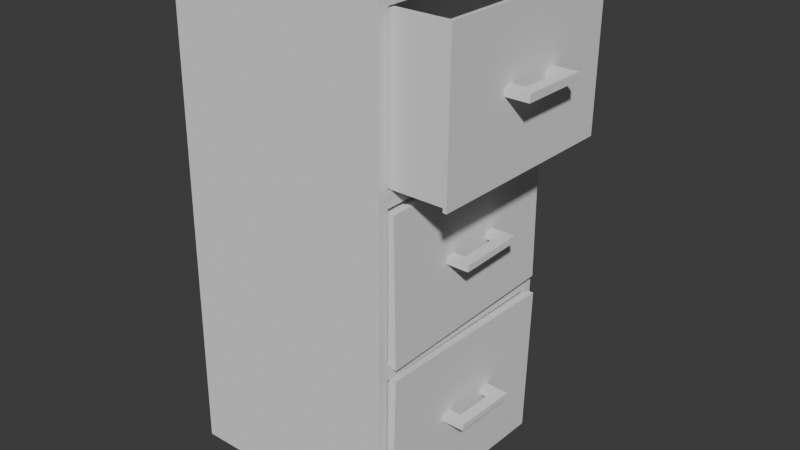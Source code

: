 # Source: FileCabinet.blend  (saved by Blender 4.0.36; exported with 4.5.12 LTS)
import bpy
from mathutils import Matrix  # noqa: F401  (used for matrix-valued properties, if any)

bpy.ops.wm.read_factory_settings(use_empty=True)
scene = bpy.context.scene
scene.name = 'Scene'

# ---- collections
col_collection = bpy.data.collections.new('Collection'); scene.collection.children.link(col_collection)

# ---- world
world_world = bpy.data.worlds.new('World'); scene.world = world_world
world_world.use_nodes = True; world_world.node_tree.nodes.clear()
_N = world_world.node_tree.nodes; _L = world_world.node_tree.links
n0 = _N.new('ShaderNodeOutputWorld'); n0.name = 'World Output'; n0.location = (300, 300)
n1 = _N.new('ShaderNodeBackground'); n1.name = 'Background'; n1.location = (10, 300)
n1.inputs[0].default_value = (0.05088, 0.05088, 0.05088, 1.0)
_L.new(n1.outputs[0], n0.inputs[0])
n0.is_active_output = True
world_world.color = (0.05088, 0.05088, 0.05088)
world_world.use_sun_shadow = False
world_world.sun_shadow_jitter_overblur = 0.0

# ---- meshes
me_cube_001 = bpy.data.meshes.new('Cube.001')
me_cube_001.from_pydata([(-1.943, -1.943, -0.2043), (-1.943, -1.943, 6.877), (-1.943, 1.943, -0.2043), (-1.943, 1.943, 6.877), (1.943, -1.943, -0.2043), (1.943, -1.943, 6.877), (1.943, 1.943, -0.2043), (1.943, 1.943, 6.877), (-1.943, -1.943, 2.209), (-1.943, 1.943, 2.209), (1.943, 1.943, 2.209), (1.943, -1.943, 2.209), (-1.943, -1.943, 4.543), (-1.943, 1.943, 4.543), (1.943, 1.943, 4.543), (1.943, -1.943, 4.543), (1.943, 1.773, 6.775), (1.943, -1.773, 6.775), (1.943, 1.773, 4.645), (1.943, -1.773, 4.645), (1.943, 1.771, 4.44), (1.943, 1.771, 2.312), (1.943, -1.771, 4.44), (1.943, -1.771, 2.312), (1.943, 1.772, 2.103), (1.943, 1.772, -0.09797), (1.943, -1.772, -0.09797), (1.943, -1.772, 2.103), (-1.545, 1.773, 6.775), (-1.545, -1.773, 6.775), (-1.545, 1.773, 4.645), (-1.545, -1.773, 4.645), (-1.545, 1.771, 4.44), (-1.545, 1.771, 2.312), (-1.545, -1.771, 4.44), (-1.545, -1.771, 2.312), (-1.545, 1.772, 2.103), (-1.545, 1.772, -0.09797), (-1.545, -1.772, -0.09797), (-1.545, -1.772, 2.103), (-1.545, 1.686, 2.049), (-1.545, 1.686, -0.04421), (-1.545, -1.686, -0.04421), (-1.545, -1.686, 2.049), (-1.545, 1.705, 4.4), (-1.545, 1.705, 2.352), (-1.545, -1.705, 4.4), (-1.545, -1.705, 2.352), (-1.545, 1.725, 6.746), (-1.545, -1.725, 6.746), (-1.545, 1.725, 4.674), (-1.545, -1.725, 4.674), (1.851, 1.714, 2.016), (1.851, 1.656, -0.07697), (1.851, -1.714, -0.01088), (1.851, -1.656, 2.082), (1.851, 1.675, 4.435), (1.851, 1.735, 2.387), (1.851, -1.735, 4.365), (1.851, -1.675, 2.317), (2.877, 1.725, 6.746), (2.877, -1.725, 6.746), (2.877, 1.725, 4.674), (2.877, -1.725, 4.674), (1.988, 1.714, 2.016), (1.988, 1.656, -0.07697), (1.988, -1.714, -0.01088), (1.988, -1.656, 2.082), (1.988, 1.818, 2.077), (1.988, 1.756, -0.1423), (1.988, -1.818, -0.07219), (1.988, -1.756, 2.147), (2.096, 1.818, 2.077), (2.096, 1.756, -0.1423), (2.096, -1.818, -0.07219), (2.096, -1.756, 2.147), (1.983, 1.675, 4.435), (1.983, 1.735, 2.387), (1.983, -1.735, 4.365), (1.983, -1.675, 2.317), (1.983, 1.732, 4.471), (1.983, 1.794, 2.353), (1.983, -1.794, 4.399), (1.983, -1.732, 2.281), (2.072, 1.732, 4.471), (2.072, 1.794, 2.353), (2.072, -1.794, 4.399), (2.072, -1.732, 2.281), (2.877, 1.779, 6.778), (2.877, -1.779, 6.778), (2.877, 1.779, 4.642), (2.877, -1.779, 4.642), (2.94, 1.779, 6.778), (2.94, -1.779, 6.778), (2.94, 1.779, 4.642), (2.94, -1.779, 4.642), (-1.416, 1.624, 6.746), (-1.416, -1.624, 6.746), (2.811, 1.624, 6.746), (2.811, -1.624, 6.746), (-1.416, 1.624, 4.8), (-1.416, -1.624, 4.8), (2.811, 1.624, 4.8), (2.811, -1.624, 4.8), (-1.943, -1.943, 5.71), (-1.943, 1.943, 5.71), (1.943, 1.943, 5.71), (1.943, -1.943, 5.71), (1.943, 1.773, 5.71), (1.943, -1.773, 5.71), (-1.545, 1.773, 5.71), (-1.545, -1.773, 5.71), (-1.545, 1.725, 5.71), (-1.545, -1.725, 5.71), (2.877, 1.725, 5.71), (2.877, -1.725, 5.71), (2.877, 1.779, 5.71), (2.877, -1.779, 5.71), (2.94, 1.779, 5.71), (2.94, -1.779, 5.71), (-1.943, 1.943, 3.376), (1.943, 1.943, 3.376), (1.943, -1.943, 3.376), (-1.943, -1.943, 3.376), (1.943, 1.771, 3.376), (1.943, -1.771, 3.376), (-1.545, 1.771, 3.376), (-1.545, -1.771, 3.376), (-1.545, 1.705, 3.376), (-1.545, -1.705, 3.376), (1.851, 1.705, 3.411), (1.851, -1.705, 3.341), (1.983, 1.705, 3.411), (1.983, -1.705, 3.341), (1.983, 1.763, 3.412), (1.983, -1.763, 3.34), (2.072, 1.763, 3.412), (2.072, -1.763, 3.34), (-1.943, 1.943, 1.002), (1.943, 1.943, 1.002), (1.943, -1.943, 1.002), (-1.943, -1.943, 1.002), (1.943, 1.772, 1.002), (1.943, -1.772, 1.002), (-1.545, 1.772, 1.002), (-1.545, -1.772, 1.002), (-1.545, 1.686, 1.002), (-1.545, -1.686, 1.002), (1.851, 1.685, 0.9693), (1.851, -1.685, 1.035), (1.988, 1.685, 0.9693), (1.988, -1.685, 1.035), (1.988, 1.787, 0.9673), (1.988, -1.787, 1.037), (2.096, 1.787, 0.9673), (2.096, -1.787, 1.037), (-1.943, -1.943, 5.828), (-1.943, 1.943, 5.828), (1.943, 1.943, 5.828), (1.943, -1.943, 5.828), (1.943, 1.773, 5.817), (1.943, -1.773, 5.817), (-1.545, 1.773, 5.817), (-1.545, -1.773, 5.817), (-1.545, 1.725, 5.815), (-1.545, -1.725, 5.815), (2.877, 1.725, 5.815), (2.877, -1.725, 5.815), (2.877, 1.779, 5.818), (2.877, -1.779, 5.818), (2.94, 1.779, 5.818), (2.94, -1.779, 5.818), (-1.943, -1.943, 3.476), (-1.943, 1.943, 3.476), (1.943, 1.943, 3.476), (1.943, -1.943, 3.476), (1.943, 1.771, 3.467), (1.943, -1.771, 3.467), (-1.545, 1.771, 3.467), (-1.545, -1.771, 3.467), (-1.545, 1.705, 3.464), (-1.545, -1.705, 3.464), (1.851, 1.702, 3.499), (1.851, -1.707, 3.429), (1.983, 1.702, 3.499), (1.983, -1.707, 3.429), (1.983, 1.76, 3.503), (1.983, -1.766, 3.431), (2.072, 1.76, 3.503), (2.072, -1.766, 3.431), (-1.943, -1.943, 1.097), (-1.943, 1.943, 1.097), (1.943, 1.943, 1.097), (1.943, -1.943, 1.097), (1.943, 1.772, 1.089), (1.943, -1.772, 1.089), (-1.545, 1.772, 1.089), (-1.545, -1.772, 1.089), (-1.545, 1.686, 1.085), (-1.545, -1.686, 1.085), (1.851, 1.687, 1.051), (1.851, -1.683, 1.118), (1.988, 1.687, 1.051), (1.988, -1.683, 1.118), (1.988, 1.79, 1.054), (1.988, -1.785, 1.125), (2.096, 1.79, 1.054), (2.096, -1.785, 1.125), (-1.943, 0.6478, -0.2043), (-1.943, -0.6478, -0.2043), (-1.943, -0.6478, 6.877), (-1.943, 0.6478, 6.877), (1.943, -0.6478, -0.2043), (1.943, 0.6478, -0.2043), (1.943, 0.6478, 6.877), (1.943, -0.6478, 6.877), (1.943, 0.6478, 2.209), (1.943, -0.6478, 2.209), (-1.943, -0.6478, 2.209), (-1.943, 0.6478, 2.209), (1.943, 0.6478, 4.543), (1.943, -0.6478, 4.543), (-1.943, -0.6478, 4.543), (-1.943, 0.6478, 4.543), (1.943, 0.591, 6.775), (1.943, -0.591, 6.775), (1.943, 0.591, 4.645), (1.943, -0.591, 4.645), (1.943, 0.5905, 2.312), (1.943, -0.5905, 2.312), (1.943, 0.5905, 4.44), (1.943, -0.5905, 4.44), (1.943, -0.5907, -0.09797), (1.943, 0.5907, -0.09797), (1.943, 0.5907, 2.103), (1.943, -0.5907, 2.103), (-1.545, 0.591, 6.775), (-1.545, -0.591, 6.775), (-1.545, 0.591, 4.645), (-1.545, -0.591, 4.645), (-1.545, 0.5905, 2.312), (-1.545, -0.5905, 2.312), (-1.545, 0.5905, 4.44), (-1.545, -0.5905, 4.44), (-1.545, -0.5907, -0.09797), (-1.545, 0.5907, -0.09797), (-1.545, 0.5907, 2.103), (-1.545, -0.5907, 2.103), (-1.545, -0.5619, -0.04421), (-1.545, 0.5619, -0.04421), (-1.545, 0.5619, 2.049), (-1.545, -0.5619, 2.049), (-1.545, 0.5685, 2.352), (-1.545, -0.5685, 2.352), (-1.545, 0.5685, 4.4), (-1.545, -0.5685, 4.4), (-1.545, 0.5749, 6.746), (-1.545, -0.5749, 6.746), (-1.545, 0.5749, 4.674), (-1.545, -0.5749, 4.674), (1.851, -0.5909, -0.03291), (1.851, 0.5325, -0.05494), (1.851, 0.5909, 2.038), (1.851, -0.5325, 2.06), (1.851, 0.5981, 2.364), (1.851, -0.5385, 2.341), (1.851, 0.5385, 4.411), (1.851, -0.5981, 4.388), (2.877, 0.5749, 6.746), (2.877, -0.5749, 6.746), (2.877, 0.5749, 4.674), (2.877, -0.5749, 4.674), (1.988, -0.5909, -0.03291), (1.988, 0.5325, -0.05494), (1.988, 0.5909, 2.038), (1.988, -0.5325, 2.06), (1.988, -0.6266, -0.09555), (1.988, 0.5647, -0.1189), (1.988, 0.6266, 2.1), (1.988, -0.5647, 2.124), (2.096, -0.6266, -0.09555), (2.096, 0.5647, -0.1189), (2.096, 0.6266, 2.1), (2.096, -0.5647, 2.124), (1.983, 0.5981, 2.364), (1.983, -0.5385, 2.341), (1.983, 0.5385, 4.411), (1.983, -0.5981, 4.388), (1.983, 0.6185, 2.329), (1.983, -0.5569, 2.305), (1.983, 0.5569, 4.447), (1.983, -0.6185, 4.423), (2.072, 0.6185, 2.329), (2.072, -0.5569, 2.305), (2.072, 0.5569, 4.447), (2.072, -0.6185, 4.423), (2.877, 0.5931, 6.778), (2.877, -0.5931, 6.778), (2.877, 0.5931, 4.642), (2.877, -0.5931, 4.642), (2.94, 0.5931, 6.778), (2.94, -0.5931, 6.778), (2.94, 0.5931, 4.642), (2.94, -0.5931, 4.642), (-1.416, 0.5414, 6.746), (-1.416, -0.5414, 6.746), (2.811, 0.5414, 6.746), (2.811, -0.5414, 6.746), (-1.416, 0.5414, 4.8), (-1.416, -0.5414, 4.8), (2.811, 0.5414, 4.8), (2.811, -0.5414, 4.8), (2.94, 0.5931, 5.71), (2.94, -0.5931, 5.71), (-1.943, -0.6478, 5.71), (-1.943, 0.6478, 5.71), (2.072, 0.5877, 3.388), (2.072, -0.5877, 3.364), (-1.943, -0.6478, 3.376), (-1.943, 0.6478, 3.376), (2.096, 0.5957, 0.9907), (2.096, -0.5957, 1.014), (-1.943, -0.6478, 1.002), (-1.943, 0.6478, 1.002), (2.94, 0.5931, 5.818), (2.94, -0.5931, 5.818), (-1.943, -0.6478, 5.828), (-1.943, 0.6478, 5.828), (2.072, 0.5851, 3.479), (2.072, -0.5903, 3.455), (-1.943, -0.6478, 3.476), (-1.943, 0.6478, 3.476), (2.096, 0.5981, 1.078), (2.096, -0.5933, 1.101), (-1.943, -0.6478, 1.097), (-1.943, 0.6478, 1.097), (-1.943, 0.2159, -0.2043), (-1.943, -0.2159, -0.2043), (-1.943, -0.2159, 6.877), (-1.943, 0.2159, 6.877), (1.943, -0.2159, -0.2043), (1.943, 0.2159, -0.2043), (1.943, 0.2159, 6.877), (1.943, -0.2159, 6.877), (1.943, 0.2159, 2.209), (1.943, -0.2159, 2.209), (-1.943, -0.2159, 2.209), (-1.943, 0.2159, 2.209), (1.943, 0.2159, 4.543), (1.943, -0.2159, 4.543), (-1.943, -0.2159, 4.543), (-1.943, 0.2159, 4.543), (1.943, 0.197, 6.775), (1.943, -0.197, 6.775), (1.943, 0.197, 4.645), (1.943, -0.197, 4.645), (1.943, 0.1968, 2.312), (1.943, -0.1968, 2.312), (1.943, 0.1968, 4.44), (1.943, -0.1968, 4.44), (1.943, -0.1969, -0.09797), (1.943, 0.1969, -0.09797), (1.943, 0.1969, 2.103), (1.943, -0.1969, 2.103), (-1.545, 0.197, 6.775), (-1.545, -0.197, 6.775), (-1.545, 0.197, 4.645), (-1.545, -0.197, 4.645), (-1.545, 0.1968, 2.312), (-1.545, -0.1968, 2.312), (-1.545, 0.1968, 4.44), (-1.545, -0.1968, 4.44), (-1.545, -0.1969, -0.09797), (-1.545, 0.1969, -0.09797), (-1.545, 0.1969, 2.103), (-1.545, -0.1969, 2.103), (-1.545, -0.1873, -0.04421), (-1.545, 0.1873, -0.04421), (-1.545, 0.1873, 2.049), (-1.545, -0.1873, 2.049), (-1.545, 0.1895, 2.352), (-1.545, -0.1895, 2.352), (-1.545, 0.1895, 4.4), (-1.545, -0.1895, 4.4), (-1.545, 0.1916, 6.746), (-1.545, -0.1916, 6.746), (-1.545, 0.1916, 4.674), (-1.545, -0.1916, 4.674), (1.851, -0.2164, -0.04026), (1.851, 0.1581, -0.0476), (1.851, 0.2164, 2.045), (1.851, -0.1581, 2.052), (1.851, 0.2192, 2.356), (1.851, -0.1597, 2.348), (1.851, 0.1597, 4.404), (1.851, -0.2192, 4.396), (2.877, 0.1916, 6.746), (2.877, -0.1916, 6.746), (2.877, 0.1916, 4.674), (2.877, -0.1916, 4.674), (1.988, -0.2164, -0.04026), (1.988, 0.1581, -0.0476), (1.988, 0.2164, 2.045), (1.988, -0.1581, 2.052), (1.988, -0.2295, -0.1033), (1.988, 0.1676, -0.1111), (1.988, 0.2295, 2.108), (1.988, -0.1676, 2.116), (2.096, -0.2295, -0.1033), (2.096, 0.1676, -0.1111), (2.096, 0.2295, 2.108), (2.096, -0.1676, 2.116), (1.983, 0.2192, 2.356), (1.983, -0.1597, 2.348), (1.983, 0.1597, 4.404), (1.983, -0.2192, 4.396), (1.983, 0.2267, 2.321), (1.983, -0.1651, 2.313), (1.983, 0.1651, 4.439), (1.983, -0.2267, 4.431), (2.072, 0.2267, 2.321), (2.072, -0.1651, 2.313), (2.072, 0.1651, 4.439), (2.072, -0.2267, 4.431), (2.877, 0.1977, 6.778), (2.877, -0.1977, 6.778), (2.877, 0.1977, 4.642), (2.877, -0.1977, 4.642), (2.94, 0.1977, 6.778), (2.94, -0.1977, 6.778), (2.94, 0.1977, 4.642), (2.94, -0.1977, 4.642), (-1.416, 0.1805, 6.746), (-1.416, -0.1805, 6.746), (2.811, 0.1805, 6.746), (2.811, -0.1805, 6.746), (-1.416, 0.1805, 4.8), (-1.416, -0.1805, 4.8), (2.811, 0.1805, 4.8), (2.811, -0.1805, 4.8), (2.94, 0.1977, 5.71), (2.94, -0.1977, 5.71), (-1.943, -0.2159, 5.71), (-1.943, 0.2159, 5.71), (2.072, 0.1959, 3.38), (2.072, -0.1959, 3.372), (-1.943, -0.2159, 3.376), (-1.943, 0.2159, 3.376), (2.096, 0.1986, 0.9985), (2.096, -0.1986, 1.006), (-1.943, -0.2159, 1.002), (-1.943, 0.2159, 1.002), (2.94, 0.1977, 5.818), (2.94, -0.1977, 5.818), (-1.943, -0.2159, 5.828), (-1.943, 0.2159, 5.828), (2.072, 0.1933, 3.471), (2.072, -0.1985, 3.463), (-1.943, -0.2159, 3.476), (-1.943, 0.2159, 3.476), (2.096, 0.201, 1.086), (2.096, -0.1961, 1.093), (-1.943, -0.2159, 1.097), (-1.943, 0.2159, 1.097), (-1.943, 0.4319, 6.877), (1.943, 0.4319, -0.2043), (-1.943, 0.4319, 2.209), (-1.943, 0.4319, 4.543), (1.943, 0.3938, -0.09797), (-1.545, 0.3938, -0.09797), (-1.545, 0.3746, -0.04421), (1.851, 0.3453, -0.05127), (1.988, 0.3453, -0.05127), (1.988, 0.3662, -0.115), (2.096, 0.3662, -0.115), (-1.943, 0.4319, 5.71), (-1.943, 0.4319, 3.376), (-1.943, 0.4319, 1.002), (-1.943, 0.4319, 5.828), (-1.943, 0.4319, 3.476), (-1.943, 0.4319, 1.097), (-1.943, 0.4319, -0.2043), (1.943, 0.4319, 6.877), (1.943, 0.4319, 2.209), (1.943, 0.4319, 4.543), (1.943, 0.394, 6.775), (1.943, 0.394, 4.645), (1.943, 0.3937, 2.312), (1.943, 0.3937, 4.44), (1.943, 0.3938, 2.103), (-1.545, 0.394, 6.775), (-1.545, 0.394, 4.645), (-1.545, 0.3937, 2.312), (-1.545, 0.3937, 4.44), (-1.545, 0.3938, 2.103), (-1.545, 0.3746, 2.049), (-1.545, 0.379, 2.352), (-1.545, 0.379, 4.4), (-1.545, 0.3833, 6.746), (-1.545, 0.3833, 4.674), (1.851, 0.4037, 2.041), (1.851, 0.4086, 2.36), (1.851, 0.3491, 4.407), (2.877, 0.3833, 6.746), (2.877, 0.3833, 4.674), (1.988, 0.4037, 2.041), (1.988, 0.4281, 2.104), (2.096, 0.4281, 2.104), (1.983, 0.4086, 2.36), (1.983, 0.3491, 4.407), (1.983, 0.4226, 2.325), (1.983, 0.361, 4.443), (2.072, 0.4226, 2.325), (2.072, 0.361, 4.443), (2.877, 0.3954, 6.778), (2.877, 0.3954, 4.642), (2.94, 0.3954, 6.778), (2.94, 0.3954, 4.642), (-1.416, 0.361, 6.746), (2.811, 0.361, 6.746), (-1.416, 0.361, 4.8), (2.811, 0.361, 4.8), (2.94, 0.3954, 5.71), (2.072, 0.3918, 3.384), (2.096, 0.3971, 0.9946), (2.94, 0.3954, 5.818), (2.072, 0.3892, 3.475), (2.096, 0.3996, 1.082), (-1.943, -0.4319, -0.2043), (1.943, -0.4319, 6.877), (1.943, -0.4319, 2.209), (1.943, -0.4319, 4.543), (1.943, -0.394, 6.775), (1.943, -0.394, 4.645), (1.943, -0.3937, 2.312), (1.943, -0.3937, 4.44), (1.943, -0.3938, 2.103), (-1.545, -0.394, 6.775), (-1.545, -0.394, 4.645), (-1.545, -0.3937, 2.312), (-1.545, -0.3937, 4.44), (-1.545, -0.3938, 2.103), (-1.545, -0.3746, 2.049), (-1.545, -0.379, 2.352), (-1.545, -0.379, 4.4), (-1.545, -0.3833, 6.746), (-1.545, -0.3833, 4.674), (1.851, -0.3453, 2.056), (1.851, -0.3491, 2.345), (1.851, -0.4086, 4.392), (2.877, -0.3833, 6.746), (2.877, -0.3833, 4.674), (1.988, -0.3453, 2.056), (1.988, -0.3662, 2.12), (2.096, -0.3662, 2.12), (1.983, -0.3491, 2.345), (1.983, -0.4086, 4.392), (1.983, -0.361, 2.309), (1.983, -0.4226, 4.427), (2.072, -0.361, 2.309), (2.072, -0.4226, 4.427), (2.877, -0.3954, 6.778), (2.877, -0.3954, 4.642), (2.94, -0.3954, 6.778), (2.94, -0.3954, 4.642), (-1.416, -0.361, 6.746), (2.811, -0.361, 6.746), (-1.416, -0.361, 4.8), (2.811, -0.361, 4.8), (2.94, -0.3954, 5.71), (2.072, -0.3918, 3.368), (2.096, -0.3971, 1.01), (2.94, -0.3954, 5.818), (2.072, -0.3944, 3.459), (2.096, -0.3947, 1.097), (-1.943, -0.4319, 6.877), (1.943, -0.4319, -0.2043), (-1.943, -0.4319, 2.209), (-1.943, -0.4319, 4.543), (1.943, -0.3938, -0.09797), (-1.545, -0.3938, -0.09797), (-1.545, -0.3746, -0.04421), (1.851, -0.4037, -0.03659), (1.988, -0.4037, -0.03659), (1.988, -0.4281, -0.09945), (2.096, -0.4281, -0.09945), (-1.943, -0.4319, 5.71), (-1.943, -0.4319, 3.376), (-1.943, -0.4319, 1.002), (-1.943, -0.4319, 5.828), (-1.943, -0.4319, 3.476), (-1.943, -0.4319, 1.097), (3.335, -0.3954, 5.71), (3.335, -0.5931, 5.71), (2.466, -0.3918, 3.368), (2.466, -0.5877, 3.364), (2.49, -0.3971, 1.01), (2.49, -0.5957, 1.014), (3.335, -0.3954, 5.818), (3.335, -0.5931, 5.818), (2.466, -0.3944, 3.459), (2.466, -0.5903, 3.455), (2.49, -0.3947, 1.097), (2.49, -0.5933, 1.101), (2.49, 0.5981, 1.078), (2.49, 0.5957, 0.9907), (2.466, 0.5851, 3.479), (2.466, 0.5877, 3.388), (3.335, 0.5931, 5.818), (3.335, 0.5931, 5.71), (3.335, 0.3954, 5.71), (2.466, 0.3918, 3.384), (2.49, 0.3971, 0.9946), (3.335, 0.3954, 5.818), (2.466, 0.3892, 3.475), (2.49, 0.3996, 1.082), (3.138, -0.5931, 5.71), (3.138, -0.5931, 5.818), (3.138, -0.3954, 5.818), (3.138, -0.3954, 5.71), (3.138, 0.5931, 5.71), (3.138, 0.3954, 5.71), (3.138, 0.3954, 5.818), (3.138, 0.5931, 5.818), (2.269, -0.3918, 3.368), (2.269, -0.5877, 3.364), (2.269, -0.5903, 3.455), (2.269, -0.3944, 3.459), (2.269, 0.3918, 3.384), (2.269, 0.3892, 3.475), (2.269, 0.5851, 3.479), (2.269, 0.5877, 3.388), (2.293, 0.3971, 0.9946), (2.293, 0.3996, 1.082), (2.293, 0.5957, 0.9907), (2.293, 0.5981, 1.078), (2.293, -0.5933, 1.101), (2.293, -0.3947, 1.097), (2.293, -0.3971, 1.01), (2.293, -0.5957, 1.014)], [], [(327, 211, 3, 157), (157, 3, 7, 158), (215, 5, 17, 225), (159, 5, 1, 156), (209, 212, 4, 0), (215, 210, 1, 5), (193, 11, 8, 190), (192, 10, 24, 194), (191, 9, 10, 192), (335, 219, 9, 191), (175, 15, 12, 172), (216, 10, 21, 228), (173, 13, 14, 174), (331, 223, 13, 173), (160, 16, 28, 162), (158, 7, 16, 160), (220, 14, 18, 226), (107, 15, 19, 109), (143, 26, 38, 145), (122, 11, 23, 125), (174, 14, 20, 176), (221, 15, 22, 231), (231, 22, 34, 243), (217, 11, 27, 235), (140, 4, 26, 143), (213, 6, 25, 233), (238, 30, 50, 258), (243, 34, 46, 255), (245, 37, 41, 249), (176, 20, 32, 178), (235, 27, 39, 247), (109, 19, 31, 111), (125, 23, 35, 127), (194, 24, 36, 196), (226, 18, 30, 238), (228, 21, 33, 240), (233, 25, 37, 245), (225, 17, 29, 237), (249, 41, 53, 261), (145, 38, 42, 147), (196, 36, 40, 198), (247, 39, 43, 251), (113, 51, 63, 115), (127, 35, 47, 129), (240, 33, 45, 252), (178, 32, 44, 180), (255, 46, 58, 267), (162, 28, 48, 164), (111, 31, 51, 113), (237, 29, 49, 257), (263, 55, 67, 275), (264, 57, 77, 284), (270, 62, 90, 298), (180, 44, 56, 182), (258, 50, 62, 270), (147, 42, 54, 149), (129, 47, 59, 131), (49, 61, 99, 97), (251, 43, 55, 263), (252, 45, 57, 264), (164, 48, 60, 166), (198, 40, 52, 200), (273, 65, 69, 277), (261, 53, 65, 273), (149, 54, 66, 151), (200, 52, 64, 202), (153, 70, 74, 155), (151, 66, 70, 153), (202, 64, 68, 204), (275, 67, 71, 279), (333, 283, 75, 207), (204, 68, 72, 206), (279, 71, 75, 283), (277, 69, 73, 281), (184, 76, 80, 186), (182, 56, 76, 184), (267, 58, 78, 287), (131, 59, 79, 133), (291, 82, 86, 295), (287, 78, 82, 291), (133, 79, 83, 135), (284, 77, 81, 288), (329, 295, 86, 189), (135, 83, 87, 137), (288, 81, 85, 292), (186, 80, 84, 188), (297, 89, 93, 301), (166, 60, 88, 168), (115, 63, 91, 117), (269, 61, 89, 297), (325, 301, 93, 171), (298, 90, 94, 302), (168, 88, 92, 170), (117, 91, 95, 119), (97, 99, 103, 101), (60, 48, 96, 98), (257, 49, 97, 305), (268, 60, 98, 306), (309, 101, 103, 311), (305, 97, 101, 309), (98, 96, 100, 102), (306, 98, 102, 310), (169, 117, 119, 171), (90, 116, 118, 94), (303, 313, 119, 95), (167, 115, 117, 169), (62, 114, 116, 90), (50, 112, 114, 62), (163, 111, 113, 165), (30, 110, 112, 50), (165, 113, 115, 167), (161, 109, 111, 163), (159, 107, 109, 161), (14, 106, 108, 18), (18, 108, 110, 30), (15, 107, 104, 12), (13, 105, 106, 14), (223, 315, 105, 13), (81, 134, 136, 85), (187, 135, 137, 189), (293, 317, 137, 87), (185, 133, 135, 187), (183, 131, 133, 185), (57, 130, 132, 77), (77, 132, 134, 81), (181, 129, 131, 183), (45, 128, 130, 57), (33, 126, 128, 45), (179, 127, 129, 181), (177, 125, 127, 179), (21, 124, 126, 33), (10, 121, 124, 21), (175, 122, 125, 177), (219, 319, 120, 9), (9, 120, 121, 10), (11, 122, 123, 8), (69, 152, 154, 73), (280, 321, 155, 74), (65, 150, 152, 69), (203, 151, 153, 205), (205, 153, 155, 207), (53, 148, 150, 65), (201, 149, 151, 203), (41, 146, 148, 53), (199, 147, 149, 201), (37, 144, 146, 41), (197, 145, 147, 199), (25, 142, 144, 37), (193, 140, 143, 195), (195, 143, 145, 197), (208, 323, 138, 2), (2, 138, 139, 6), (6, 139, 142, 25), (4, 140, 141, 0), (5, 159, 161, 17), (17, 161, 163, 29), (49, 165, 167, 61), (29, 163, 165, 49), (61, 167, 169, 89), (89, 169, 171, 93), (116, 168, 170, 118), (313, 325, 171, 119), (114, 166, 168, 116), (112, 164, 166, 114), (110, 162, 164, 112), (106, 158, 160, 108), (108, 160, 162, 110), (107, 159, 156, 104), (105, 157, 158, 106), (315, 327, 157, 105), (15, 175, 177, 22), (22, 177, 179, 34), (34, 179, 181, 46), (46, 181, 183, 58), (58, 183, 185, 78), (78, 185, 187, 82), (82, 187, 189, 86), (134, 186, 188, 136), (317, 329, 189, 137), (130, 182, 184, 132), (132, 184, 186, 134), (128, 180, 182, 130), (126, 178, 180, 128), (124, 176, 178, 126), (121, 174, 176, 124), (319, 331, 173, 120), (120, 173, 174, 121), (122, 175, 172, 123), (27, 195, 197, 39), (11, 193, 195, 27), (39, 197, 199, 43), (43, 199, 201, 55), (55, 201, 203, 67), (71, 205, 207, 75), (67, 203, 205, 71), (152, 204, 206, 154), (321, 333, 207, 155), (150, 202, 204, 152), (148, 200, 202, 150), (146, 198, 200, 148), (144, 196, 198, 146), (142, 194, 196, 144), (323, 335, 191, 138), (138, 191, 192, 139), (139, 192, 194, 142), (140, 193, 190, 141), (141, 190, 334, 322), (477, 480, 335, 323), (154, 206, 332, 320), (611, 614, 600, 594), (123, 172, 330, 318), (476, 479, 331, 319), (136, 188, 328, 316), (637, 636, 603, 602), (104, 156, 326, 314), (475, 478, 327, 315), (118, 170, 324, 312), (633, 632, 638, 637), (0, 141, 322, 209), (481, 477, 323, 208), (73, 154, 320, 281), (585, 571, 321, 280), (8, 123, 318, 218), (466, 476, 319, 219), (85, 136, 316, 292), (559, 570, 317, 293), (12, 104, 314, 222), (467, 475, 315, 223), (94, 118, 312, 302), (564, 569, 313, 303), (99, 307, 311, 103), (519, 306, 310, 521), (96, 304, 308, 100), (565, 305, 309, 567), (100, 308, 310, 102), (567, 309, 311, 568), (61, 269, 307, 99), (503, 268, 306, 519), (48, 256, 304, 96), (545, 257, 305, 565), (91, 299, 303, 95), (515, 298, 302, 517), (170, 92, 300, 324), (572, 563, 301, 325), (60, 268, 296, 88), (550, 269, 297, 561), (88, 296, 300, 92), (561, 297, 301, 563), (83, 289, 293, 87), (510, 288, 292, 512), (188, 84, 294, 328), (573, 560, 295, 329), (79, 285, 289, 83), (508, 284, 288, 510), (76, 286, 290, 80), (556, 287, 291, 558), (80, 290, 294, 84), (558, 291, 295, 560), (56, 266, 286, 76), (549, 267, 287, 556), (70, 276, 280, 74), (473, 277, 281, 474), (68, 278, 282, 72), (553, 279, 283, 554), (206, 72, 282, 332), (574, 554, 283, 333), (64, 274, 278, 68), (552, 275, 279, 553), (54, 260, 272, 66), (471, 261, 273, 472), (66, 272, 276, 70), (472, 273, 277, 473), (47, 253, 265, 59), (496, 252, 264, 501), (40, 250, 262, 52), (542, 251, 263, 547), (51, 259, 271, 63), (499, 258, 270, 504), (63, 271, 299, 91), (504, 270, 298, 515), (59, 265, 285, 79), (501, 264, 284, 508), (52, 262, 274, 64), (547, 263, 275, 552), (28, 236, 256, 48), (537, 237, 257, 545), (44, 254, 266, 56), (544, 255, 267, 549), (35, 241, 253, 47), (492, 240, 252, 496), (36, 246, 250, 40), (541, 247, 251, 542), (42, 248, 260, 54), (470, 249, 261, 471), (16, 224, 236, 28), (532, 225, 237, 537), (26, 232, 244, 38), (468, 233, 245, 469), (23, 229, 241, 35), (487, 228, 240, 492), (19, 227, 239, 31), (486, 226, 238, 491), (24, 234, 246, 36), (536, 235, 247, 541), (38, 244, 248, 42), (469, 245, 249, 470), (32, 242, 254, 44), (540, 243, 255, 544), (31, 239, 259, 51), (491, 238, 258, 499), (4, 212, 232, 26), (465, 213, 233, 468), (10, 216, 234, 24), (530, 217, 235, 536), (20, 230, 242, 32), (535, 231, 243, 540), (14, 220, 230, 20), (531, 221, 231, 535), (15, 221, 227, 19), (484, 220, 226, 486), (172, 12, 222, 330), (479, 467, 223, 331), (11, 217, 229, 23), (483, 216, 228, 487), (190, 8, 218, 334), (480, 466, 219, 335), (7, 3, 211, 214), (529, 575, 210, 215), (2, 6, 213, 208), (528, 576, 212, 209), (7, 214, 224, 16), (529, 215, 225, 532), (156, 1, 210, 326), (478, 464, 211, 327), (589, 575, 338, 454), (454, 338, 339, 455), (482, 342, 352, 485), (342, 343, 353, 352), (481, 465, 341, 336), (336, 341, 340, 337), (482, 464, 339, 342), (342, 339, 338, 343), (591, 577, 346, 462), (462, 346, 347, 463), (530, 345, 357, 534), (345, 344, 356, 357), (590, 578, 350, 458), (458, 350, 351, 459), (531, 349, 355, 533), (349, 348, 354, 355), (484, 348, 358, 488), (348, 349, 359, 358), (488, 358, 370, 493), (358, 359, 371, 370), (483, 344, 362, 489), (344, 345, 363, 362), (576, 340, 360, 579), (340, 341, 361, 360), (538, 367, 387, 546), (367, 366, 386, 387), (493, 370, 382, 497), (370, 371, 383, 382), (580, 372, 376, 581), (372, 373, 377, 376), (489, 362, 374, 494), (362, 363, 375, 374), (533, 355, 367, 538), (355, 354, 366, 367), (534, 357, 369, 539), (357, 356, 368, 369), (579, 360, 372, 580), (360, 361, 373, 372), (485, 352, 364, 490), (352, 353, 365, 364), (581, 376, 388, 582), (376, 377, 389, 388), (494, 374, 378, 495), (374, 375, 379, 378), (539, 369, 381, 543), (369, 368, 380, 381), (497, 382, 394, 502), (382, 383, 395, 394), (490, 364, 384, 498), (364, 365, 385, 384), (500, 390, 402, 505), (390, 391, 403, 402), (548, 393, 413, 555), (393, 392, 412, 413), (551, 399, 427, 562), (399, 398, 426, 427), (546, 387, 399, 551), (387, 386, 398, 399), (495, 378, 390, 500), (378, 379, 391, 390), (543, 381, 393, 548), (381, 380, 392, 393), (583, 400, 404, 584), (400, 401, 405, 404), (582, 388, 400, 583), (388, 389, 401, 400), (505, 402, 406, 506), (402, 403, 407, 406), (527, 507, 410, 460), (460, 410, 411, 461), (506, 406, 410, 507), (406, 407, 411, 410), (584, 404, 408, 585), (404, 405, 409, 408), (502, 394, 414, 509), (394, 395, 415, 414), (511, 418, 422, 513), (418, 419, 423, 422), (509, 414, 418, 511), (414, 415, 419, 418), (555, 413, 417, 557), (413, 412, 416, 417), (526, 513, 422, 456), (456, 422, 423, 457), (557, 417, 421, 559), (417, 416, 420, 421), (514, 424, 428, 516), (424, 425, 429, 428), (503, 396, 424, 514), (396, 397, 425, 424), (525, 516, 428, 452), (452, 428, 429, 453), (562, 427, 431, 564), (427, 426, 430, 431), (498, 384, 432, 518), (384, 385, 433, 432), (550, 397, 435, 566), (397, 396, 434, 435), (520, 436, 438, 521), (436, 437, 439, 438), (518, 432, 436, 520), (432, 433, 437, 436), (566, 435, 439, 568), (435, 434, 438, 439), (517, 522, 440, 430), (430, 440, 441, 431), (578, 586, 442, 350), (350, 442, 443, 351), (512, 523, 444, 420), (420, 444, 445, 421), (577, 587, 446, 346), (346, 446, 447, 347), (474, 524, 448, 409), (409, 448, 449, 408), (528, 588, 450, 337), (337, 450, 451, 336), (522, 525, 452, 440), (440, 452, 453, 441), (586, 589, 454, 442), (442, 454, 455, 443), (523, 526, 456, 444), (444, 456, 457, 445), (587, 590, 458, 446), (446, 458, 459, 447), (524, 527, 460, 448), (448, 460, 461, 449), (588, 591, 462, 450), (450, 462, 463, 451), (618, 617, 599, 598), (617, 616, 593, 599), (625, 624, 594, 595), (281, 320, 524, 474), (292, 316, 523, 512), (302, 312, 522, 517), (304, 518, 520, 308), (308, 520, 521, 310), (256, 498, 518, 304), (324, 300, 516, 525), (268, 503, 514, 296), (296, 514, 516, 300), (328, 294, 513, 526), (286, 509, 511, 290), (290, 511, 513, 294), (266, 502, 509, 286), (278, 506, 507, 282), (332, 282, 507, 527), (274, 505, 506, 278), (250, 495, 500, 262), (262, 500, 505, 274), (236, 490, 498, 256), (254, 497, 502, 266), (246, 494, 495, 250), (224, 485, 490, 236), (234, 489, 494, 246), (242, 493, 497, 254), (216, 483, 489, 234), (230, 488, 493, 242), (220, 484, 488, 230), (214, 211, 464, 482), (208, 213, 465, 481), (214, 482, 485, 224), (455, 339, 464, 478), (463, 347, 466, 480), (344, 483, 487, 356), (459, 351, 467, 479), (348, 484, 486, 354), (341, 465, 468, 361), (366, 491, 499, 386), (373, 469, 470, 377), (354, 486, 491, 366), (356, 487, 492, 368), (361, 468, 469, 373), (377, 470, 471, 389), (368, 492, 496, 380), (392, 501, 508, 412), (398, 504, 515, 426), (386, 499, 504, 398), (380, 496, 501, 392), (401, 472, 473, 405), (389, 471, 472, 401), (405, 473, 474, 409), (412, 508, 510, 416), (416, 510, 512, 420), (426, 515, 517, 430), (396, 503, 519, 434), (434, 519, 521, 438), (351, 443, 475, 467), (347, 447, 476, 466), (336, 451, 477, 481), (443, 455, 478, 475), (447, 459, 479, 476), (451, 463, 480, 477), (322, 334, 591, 588), (318, 330, 590, 587), (314, 326, 589, 586), (209, 322, 588, 528), (218, 318, 587, 577), (222, 314, 586, 578), (307, 566, 568, 311), (269, 550, 566, 307), (299, 562, 564, 303), (289, 557, 559, 293), (285, 555, 557, 289), (276, 584, 585, 280), (260, 582, 583, 272), (272, 583, 584, 276), (253, 543, 548, 265), (259, 546, 551, 271), (271, 551, 562, 299), (265, 548, 555, 285), (241, 539, 543, 253), (248, 581, 582, 260), (232, 579, 580, 244), (229, 534, 539, 241), (227, 533, 538, 239), (244, 580, 581, 248), (239, 538, 546, 259), (212, 576, 579, 232), (221, 531, 533, 227), (330, 222, 578, 590), (217, 530, 534, 229), (334, 218, 577, 591), (326, 210, 575, 589), (343, 529, 532, 353), (337, 340, 576, 528), (343, 338, 575, 529), (349, 531, 535, 359), (359, 535, 540, 371), (345, 530, 536, 363), (371, 540, 544, 383), (363, 536, 541, 375), (353, 532, 537, 365), (375, 541, 542, 379), (383, 544, 549, 395), (365, 537, 545, 385), (391, 547, 552, 403), (379, 542, 547, 391), (403, 552, 553, 407), (461, 411, 554, 574), (407, 553, 554, 411), (395, 549, 556, 415), (419, 558, 560, 423), (415, 556, 558, 419), (457, 423, 560, 573), (425, 561, 563, 429), (397, 550, 561, 425), (453, 429, 563, 572), (385, 545, 565, 433), (437, 567, 568, 439), (433, 565, 567, 437), (431, 441, 569, 564), (421, 445, 570, 559), (408, 449, 571, 585), (441, 453, 572, 569), (445, 457, 573, 570), (449, 461, 574, 571), (596, 602, 603, 597), (594, 600, 601, 595), (592, 598, 599, 593), (605, 604, 615, 612), (607, 606, 614, 611), (609, 608, 613, 610), (621, 620, 609, 610), (613, 622, 618, 598), (631, 630, 606, 607), (628, 631, 607, 611), (616, 619, 592, 593), (626, 625, 595, 601), (639, 638, 596, 597), (632, 634, 605, 612), (627, 626, 601, 600), (619, 618, 598, 592), (623, 622, 613, 608), (624, 627, 600, 594), (630, 629, 614, 606), (634, 635, 604, 605), (638, 637, 602, 596), (620, 623, 608, 609), (635, 633, 615, 604), (636, 639, 597, 603), (569, 572, 618, 619), (313, 569, 619, 616), (325, 313, 616, 617), (572, 325, 617, 618), (312, 324, 623, 620), (324, 525, 622, 623), (525, 522, 621, 622), (522, 312, 620, 621), (570, 573, 627, 624), (573, 329, 626, 627), (329, 317, 625, 626), (317, 570, 624, 625), (328, 526, 629, 630), (523, 316, 631, 628), (316, 328, 630, 631), (526, 523, 628, 629), (332, 527, 633, 635), (320, 332, 635, 634), (524, 320, 634, 632), (527, 524, 632, 633), (333, 321, 639, 636), (571, 574, 637, 638), (321, 571, 638, 639), (574, 333, 636, 637), (615, 633, 637, 602), (612, 615, 602, 596), (632, 612, 596, 638), (629, 628, 624, 627), (628, 611, 594, 624), (614, 629, 627, 600), (621, 610, 592, 619), (610, 613, 598, 592), (622, 621, 619, 618)])
_uv = me_cube_001.uv_layers.new(name='UVMap')
_uv.uv.foreach_set('vector', [0.588, 0.1667, 0.625, 0.1667, 0.625, 0.25, 0.588, 0.25, 0.588, 0.25, 0.625, 0.25, 0.625, 0.5, 0.588, 0.5, 0.625, 0.6667, 0.625, 0.75, 0.625, 0.75, 0.625, 0.6667, 0.588, 0.75, 0.625, 0.75, 0.625, 1.0, 0.588, 1.0, 0.125, 0.6667, 0.375, 0.6667, 0.375, 0.75, 0.125, 0.75, 0.625, 0.6667, 0.875, 0.6667, 0.875, 0.75, 0.625, 0.75, 0.4209, 0.75, 0.4602, 0.75, 0.4602, 1.0, 0.4209, 1.0, 0.4209, 0.5, 0.4602, 0.5, 0.4602, 0.5, 0.4209, 0.5, 0.4209, 0.25, 0.4602, 0.25, 0.4602, 0.5, 0.4209, 0.5, 0.4209, 0.1667, 0.4602, 0.1667, 0.4602, 0.25, 0.4209, 0.25, 0.5049, 0.75, 0.5426, 0.75, 0.5426, 1.0, 0.5049, 1.0, 0.4602, 0.5833, 0.4602, 0.5, 0.4602, 0.5, 0.4602, 0.5833, 0.5049, 0.25, 0.5426, 0.25, 0.5426, 0.5, 0.5049, 0.5, 0.5049, 0.1667, 0.5426, 0.1667, 0.5426, 0.25, 0.5049, 0.25, 0.588, 0.5, 0.625, 0.5, 0.625, 0.5, 0.588, 0.5, 0.588, 0.5, 0.625, 0.5, 0.625, 0.5, 0.588, 0.5, 0.5426, 0.5833, 0.5426, 0.5, 0.5426, 0.5, 0.5426, 0.5833, 0.5838, 0.75, 0.5426, 0.75, 0.5426, 0.75, 0.5838, 0.75, 0.4176, 0.75, 0.375, 0.75, 0.375, 0.75, 0.4176, 0.75, 0.5014, 0.75, 0.4602, 0.75, 0.4602, 0.75, 0.5014, 0.75, 0.5049, 0.5, 0.5426, 0.5, 0.5426, 0.5, 0.5049, 0.5, 0.5426, 0.6667, 0.5426, 0.75, 0.5426, 0.75, 0.5426, 0.6667, 0.5426, 0.6667, 0.5426, 0.75, 0.5426, 0.75, 0.5426, 0.6667, 0.4602, 0.6667, 0.4602, 0.75, 0.4602, 0.75, 0.4602, 0.6667, 0.4176, 0.75, 0.375, 0.75, 0.375, 0.75, 0.4176, 0.75, 0.375, 0.5833, 0.375, 0.5, 0.375, 0.5, 0.375, 0.5833, 0.5426, 0.5833, 0.5426, 0.5, 0.5426, 0.5, 0.5426, 0.5833, 0.5426, 0.6667, 0.5426, 0.75, 0.5426, 0.75, 0.5426, 0.6667, 0.375, 0.5833, 0.375, 0.5, 0.375, 0.5, 0.375, 0.5833, 0.5049, 0.5, 0.5426, 0.5, 0.5426, 0.5, 0.5049, 0.5, 0.4602, 0.6667, 0.4602, 0.75, 0.4602, 0.75, 0.4602, 0.6667, 0.5838, 0.75, 0.5426, 0.75, 0.5426, 0.75, 0.5838, 0.75, 0.5014, 0.75, 0.4602, 0.75, 0.4602, 0.75, 0.5014, 0.75, 0.4209, 0.5, 0.4602, 0.5, 0.4602, 0.5, 0.4209, 0.5, 0.5426, 0.5833, 0.5426, 0.5, 0.5426, 0.5, 0.5426, 0.5833, 0.4602, 0.5833, 0.4602, 0.5, 0.4602, 0.5, 0.4602, 0.5833, 0.375, 0.5833, 0.375, 0.5, 0.375, 0.5, 0.375, 0.5833, 0.625, 0.6667, 0.625, 0.75, 0.625, 0.75, 0.625, 0.6667, 0.375, 0.5833, 0.375, 0.5, 0.375, 0.5, 0.375, 0.5833, 0.4176, 0.75, 0.375, 0.75, 0.375, 0.75, 0.4176, 0.75, 0.4209, 0.5, 0.4602, 0.5, 0.4602, 0.5, 0.4209, 0.5, 0.4602, 0.6667, 0.4602, 0.75, 0.4602, 0.75, 0.4602, 0.6667, 0.5838, 0.75, 0.5426, 0.75, 0.5426, 0.75, 0.5838, 0.75, 0.5014, 0.75, 0.4602, 0.75, 0.4602, 0.75, 0.5014, 0.75, 0.4602, 0.5833, 0.4602, 0.5, 0.4602, 0.5, 0.4602, 0.5833, 0.5049, 0.5, 0.5426, 0.5, 0.5426, 0.5, 0.5049, 0.5, 0.5426, 0.6667, 0.5426, 0.75, 0.5426, 0.75, 0.5426, 0.6667, 0.588, 0.5, 0.625, 0.5, 0.625, 0.5, 0.588, 0.5, 0.5838, 0.75, 0.5426, 0.75, 0.5426, 0.75, 0.5838, 0.75, 0.625, 0.6667, 0.625, 0.75, 0.625, 0.75, 0.625, 0.6667, 0.4602, 0.6667, 0.4602, 0.75, 0.4602, 0.75, 0.4602, 0.6667, 0.4602, 0.5833, 0.4602, 0.5, 0.4602, 0.5, 0.4602, 0.5833, 0.5426, 0.5833, 0.5426, 0.5, 0.5426, 0.5, 0.5426, 0.5833, 0.5049, 0.5, 0.5426, 0.5, 0.5426, 0.5, 0.5049, 0.5, 0.5426, 0.5833, 0.5426, 0.5, 0.5426, 0.5, 0.5426, 0.5833, 0.4176, 0.75, 0.375, 0.75, 0.375, 0.75, 0.4176, 0.75, 0.5014, 0.75, 0.4602, 0.75, 0.4602, 0.75, 0.5014, 0.75, 0.625, 0.75, 0.625, 0.75, 0.625, 0.75, 0.625, 0.75, 0.4602, 0.6667, 0.4602, 0.75, 0.4602, 0.75, 0.4602, 0.6667, 0.4602, 0.5833, 0.4602, 0.5, 0.4602, 0.5, 0.4602, 0.5833, 0.588, 0.5, 0.625, 0.5, 0.625, 0.5, 0.588, 0.5, 0.4209, 0.5, 0.4602, 0.5, 0.4602, 0.5, 0.4209, 0.5, 0.375, 0.5833, 0.375, 0.5, 0.375, 0.5, 0.375, 0.5833, 0.375, 0.5833, 0.375, 0.5, 0.375, 0.5, 0.375, 0.5833, 0.4176, 0.75, 0.375, 0.75, 0.375, 0.75, 0.4176, 0.75, 0.4209, 0.5, 0.4602, 0.5, 0.4602, 0.5, 0.4209, 0.5, 0.4176, 0.75, 0.375, 0.75, 0.375, 0.75, 0.4176, 0.75, 0.4176, 0.75, 0.375, 0.75, 0.375, 0.75, 0.4176, 0.75, 0.4209, 0.5, 0.4602, 0.5, 0.4602, 0.5, 0.4209, 0.5, 0.4602, 0.6667, 0.4602, 0.75, 0.4602, 0.75, 0.4602, 0.6667, 0.4209, 0.6667, 0.4602, 0.6667, 0.4602, 0.75, 0.4209, 0.75, 0.4209, 0.5, 0.4602, 0.5, 0.4602, 0.5, 0.4209, 0.5, 0.4602, 0.6667, 0.4602, 0.75, 0.4602, 0.75, 0.4602, 0.6667, 0.375, 0.5833, 0.375, 0.5, 0.375, 0.5, 0.375, 0.5833, 0.5049, 0.5, 0.5426, 0.5, 0.5426, 0.5, 0.5049, 0.5, 0.5049, 0.5, 0.5426, 0.5, 0.5426, 0.5, 0.5049, 0.5, 0.5426, 0.6667, 0.5426, 0.75, 0.5426, 0.75, 0.5426, 0.6667, 0.5014, 0.75, 0.4602, 0.75, 0.4602, 0.75, 0.5014, 0.75, 0.5426, 0.6667, 0.5426, 0.75, 0.5426, 0.75, 0.5426, 0.6667, 0.5426, 0.6667, 0.5426, 0.75, 0.5426, 0.75, 0.5426, 0.6667, 0.5014, 0.75, 0.4602, 0.75, 0.4602, 0.75, 0.5014, 0.75, 0.4602, 0.5833, 0.4602, 0.5, 0.4602, 0.5, 0.4602, 0.5833, 0.5049, 0.6667, 0.5426, 0.6667, 0.5426, 0.75, 0.5049, 0.75, 0.5014, 0.75, 0.4602, 0.75, 0.4602, 0.75, 0.5014, 0.75, 0.4602, 0.5833, 0.4602, 0.5, 0.4602, 0.5, 0.4602, 0.5833, 0.5049, 0.5, 0.5426, 0.5, 0.5426, 0.5, 0.5049, 0.5, 0.625, 0.6667, 0.625, 0.75, 0.625, 0.75, 0.625, 0.6667, 0.588, 0.5, 0.625, 0.5, 0.625, 0.5, 0.588, 0.5, 0.5838, 0.75, 0.5426, 0.75, 0.5426, 0.75, 0.5838, 0.75, 0.625, 0.6667, 0.625, 0.75, 0.625, 0.75, 0.625, 0.6667, 0.588, 0.6667, 0.625, 0.6667, 0.625, 0.75, 0.588, 0.75, 0.5426, 0.5833, 0.5426, 0.5, 0.5426, 0.5, 0.5426, 0.5833, 0.588, 0.5, 0.625, 0.5, 0.625, 0.5, 0.588, 0.5, 0.5838, 0.75, 0.5426, 0.75, 0.5426, 0.75, 0.5838, 0.75, 0.625, 0.75, 0.625, 0.75, 0.625, 0.75, 0.625, 0.75, 0.625, 0.5, 0.625, 0.5, 0.625, 0.5, 0.625, 0.5, 0.625, 0.6667, 0.625, 0.75, 0.625, 0.75, 0.625, 0.6667, 0.625, 0.5833, 0.625, 0.5, 0.625, 0.5, 0.625, 0.5833, 0.625, 0.6667, 0.625, 0.75, 0.625, 0.75, 0.625, 0.6667, 0.625, 0.6667, 0.625, 0.75, 0.625, 0.75, 0.625, 0.6667, 0.625, 0.5, 0.625, 0.5, 0.625, 0.5, 0.625, 0.5, 0.625, 0.5833, 0.625, 0.5, 0.625, 0.5, 0.625, 0.5833, 0.588, 0.75, 0.5838, 0.75, 0.5838, 0.75, 0.588, 0.75, 0.5426, 0.5, 0.5838, 0.5, 0.5838, 0.5, 0.5426, 0.5, 0.5426, 0.6667, 0.5838, 0.6667, 0.5838, 0.75, 0.5426, 0.75, 0.588, 0.75, 0.5838, 0.75, 0.5838, 0.75, 0.588, 0.75, 0.5426, 0.5, 0.5838, 0.5, 0.5838, 0.5, 0.5426, 0.5, 0.5426, 0.5, 0.5838, 0.5, 0.5838, 0.5, 0.5426, 0.5, 0.588, 0.75, 0.5838, 0.75, 0.5838, 0.75, 0.588, 0.75, 0.5426, 0.5, 0.5838, 0.5, 0.5838, 0.5, 0.5426, 0.5, 0.588, 0.75, 0.5838, 0.75, 0.5838, 0.75, 0.588, 0.75, 0.588, 0.75, 0.5838, 0.75, 0.5838, 0.75, 0.588, 0.75, 0.588, 0.75, 0.5838, 0.75, 0.5838, 0.75, 0.588, 0.75, 0.5426, 0.5, 0.5838, 0.5, 0.5838, 0.5, 0.5426, 0.5, 0.5426, 0.5, 0.5838, 0.5, 0.5838, 0.5, 0.5426, 0.5, 0.5426, 0.75, 0.5838, 0.75, 0.5838, 1.0, 0.5426, 1.0, 0.5426, 0.25, 0.5838, 0.25, 0.5838, 0.5, 0.5426, 0.5, 0.5426, 0.1667, 0.5838, 0.1667, 0.5838, 0.25, 0.5426, 0.25, 0.4602, 0.5, 0.5014, 0.5, 0.5014, 0.5, 0.4602, 0.5, 0.5049, 0.75, 0.5014, 0.75, 0.5014, 0.75, 0.5049, 0.75, 0.4602, 0.6667, 0.5014, 0.6667, 0.5014, 0.75, 0.4602, 0.75, 0.5049, 0.75, 0.5014, 0.75, 0.5014, 0.75, 0.5049, 0.75, 0.5049, 0.75, 0.5014, 0.75, 0.5014, 0.75, 0.5049, 0.75, 0.4602, 0.5, 0.5014, 0.5, 0.5014, 0.5, 0.4602, 0.5, 0.4602, 0.5, 0.5014, 0.5, 0.5014, 0.5, 0.4602, 0.5, 0.5049, 0.75, 0.5014, 0.75, 0.5014, 0.75, 0.5049, 0.75, 0.4602, 0.5, 0.5014, 0.5, 0.5014, 0.5, 0.4602, 0.5, 0.4602, 0.5, 0.5014, 0.5, 0.5014, 0.5, 0.4602, 0.5, 0.5049, 0.75, 0.5014, 0.75, 0.5014, 0.75, 0.5049, 0.75, 0.5049, 0.75, 0.5014, 0.75, 0.5014, 0.75, 0.5049, 0.75, 0.4602, 0.5, 0.5014, 0.5, 0.5014, 0.5, 0.4602, 0.5, 0.4602, 0.5, 0.5014, 0.5, 0.5014, 0.5, 0.4602, 0.5, 0.5049, 0.75, 0.5014, 0.75, 0.5014, 0.75, 0.5049, 0.75, 0.4602, 0.1667, 0.5014, 0.1667, 0.5014, 0.25, 0.4602, 0.25, 0.4602, 0.25, 0.5014, 0.25, 0.5014, 0.5, 0.4602, 0.5, 0.4602, 0.75, 0.5014, 0.75, 0.5014, 1.0, 0.4602, 1.0, 0.375, 0.5, 0.4176, 0.5, 0.4176, 0.5, 0.375, 0.5, 0.375, 0.6667, 0.4176, 0.6667, 0.4176, 0.75, 0.375, 0.75, 0.375, 0.5, 0.4176, 0.5, 0.4176, 0.5, 0.375, 0.5, 0.4209, 0.75, 0.4176, 0.75, 0.4176, 0.75, 0.4209, 0.75, 0.4209, 0.75, 0.4176, 0.75, 0.4176, 0.75, 0.4209, 0.75, 0.375, 0.5, 0.4176, 0.5, 0.4176, 0.5, 0.375, 0.5, 0.4209, 0.75, 0.4176, 0.75, 0.4176, 0.75, 0.4209, 0.75, 0.375, 0.5, 0.4176, 0.5, 0.4176, 0.5, 0.375, 0.5, 0.4209, 0.75, 0.4176, 0.75, 0.4176, 0.75, 0.4209, 0.75, 0.375, 0.5, 0.4176, 0.5, 0.4176, 0.5, 0.375, 0.5, 0.4209, 0.75, 0.4176, 0.75, 0.4176, 0.75, 0.4209, 0.75, 0.375, 0.5, 0.4176, 0.5, 0.4176, 0.5, 0.375, 0.5, 0.4209, 0.75, 0.4176, 0.75, 0.4176, 0.75, 0.4209, 0.75, 0.4209, 0.75, 0.4176, 0.75, 0.4176, 0.75, 0.4209, 0.75, 0.375, 0.1667, 0.4176, 0.1667, 0.4176, 0.25, 0.375, 0.25, 0.375, 0.25, 0.4176, 0.25, 0.4176, 0.5, 0.375, 0.5, 0.375, 0.5, 0.4176, 0.5, 0.4176, 0.5, 0.375, 0.5, 0.375, 0.75, 0.4176, 0.75, 0.4176, 1.0, 0.375, 1.0, 0.625, 0.75, 0.588, 0.75, 0.588, 0.75, 0.625, 0.75, 0.625, 0.75, 0.588, 0.75, 0.588, 0.75, 0.625, 0.75, 0.625, 0.75, 0.588, 0.75, 0.588, 0.75, 0.625, 0.75, 0.625, 0.75, 0.588, 0.75, 0.588, 0.75, 0.625, 0.75, 0.625, 0.75, 0.588, 0.75, 0.588, 0.75, 0.625, 0.75, 0.625, 0.75, 0.588, 0.75, 0.588, 0.75, 0.625, 0.75, 0.5838, 0.5, 0.588, 0.5, 0.588, 0.5, 0.5838, 0.5, 0.5838, 0.6667, 0.588, 0.6667, 0.588, 0.75, 0.5838, 0.75, 0.5838, 0.5, 0.588, 0.5, 0.588, 0.5, 0.5838, 0.5, 0.5838, 0.5, 0.588, 0.5, 0.588, 0.5, 0.5838, 0.5, 0.5838, 0.5, 0.588, 0.5, 0.588, 0.5, 0.5838, 0.5, 0.5838, 0.5, 0.588, 0.5, 0.588, 0.5, 0.5838, 0.5, 0.5838, 0.5, 0.588, 0.5, 0.588, 0.5, 0.5838, 0.5, 0.5838, 0.75, 0.588, 0.75, 0.588, 1.0, 0.5838, 1.0, 0.5838, 0.25, 0.588, 0.25, 0.588, 0.5, 0.5838, 0.5, 0.5838, 0.1667, 0.588, 0.1667, 0.588, 0.25, 0.5838, 0.25, 0.5426, 0.75, 0.5049, 0.75, 0.5049, 0.75, 0.5426, 0.75, 0.5426, 0.75, 0.5049, 0.75, 0.5049, 0.75, 0.5426, 0.75, 0.5426, 0.75, 0.5049, 0.75, 0.5049, 0.75, 0.5426, 0.75, 0.5426, 0.75, 0.5049, 0.75, 0.5049, 0.75, 0.5426, 0.75, 0.5426, 0.75, 0.5049, 0.75, 0.5049, 0.75, 0.5426, 0.75, 0.5426, 0.75, 0.5049, 0.75, 0.5049, 0.75, 0.5426, 0.75, 0.5426, 0.75, 0.5049, 0.75, 0.5049, 0.75, 0.5426, 0.75, 0.5014, 0.5, 0.5049, 0.5, 0.5049, 0.5, 0.5014, 0.5, 0.5014, 0.6667, 0.5049, 0.6667, 0.5049, 0.75, 0.5014, 0.75, 0.5014, 0.5, 0.5049, 0.5, 0.5049, 0.5, 0.5014, 0.5, 0.5014, 0.5, 0.5049, 0.5, 0.5049, 0.5, 0.5014, 0.5, 0.5014, 0.5, 0.5049, 0.5, 0.5049, 0.5, 0.5014, 0.5, 0.5014, 0.5, 0.5049, 0.5, 0.5049, 0.5, 0.5014, 0.5, 0.5014, 0.5, 0.5049, 0.5, 0.5049, 0.5, 0.5014, 0.5, 0.5014, 0.5, 0.5049, 0.5, 0.5049, 0.5, 0.5014, 0.5, 0.5014, 0.1667, 0.5049, 0.1667, 0.5049, 0.25, 0.5014, 0.25, 0.5014, 0.25, 0.5049, 0.25, 0.5049, 0.5, 0.5014, 0.5, 0.5014, 0.75, 0.5049, 0.75, 0.5049, 1.0, 0.5014, 1.0, 0.4602, 0.75, 0.4209, 0.75, 0.4209, 0.75, 0.4602, 0.75, 0.4602, 0.75, 0.4209, 0.75, 0.4209, 0.75, 0.4602, 0.75, 0.4602, 0.75, 0.4209, 0.75, 0.4209, 0.75, 0.4602, 0.75, 0.4602, 0.75, 0.4209, 0.75, 0.4209, 0.75, 0.4602, 0.75, 0.4602, 0.75, 0.4209, 0.75, 0.4209, 0.75, 0.4602, 0.75, 0.4602, 0.75, 0.4209, 0.75, 0.4209, 0.75, 0.4602, 0.75, 0.4602, 0.75, 0.4209, 0.75, 0.4209, 0.75, 0.4602, 0.75, 0.4176, 0.5, 0.4209, 0.5, 0.4209, 0.5, 0.4176, 0.5, 0.4176, 0.6667, 0.4209, 0.6667, 0.4209, 0.75, 0.4176, 0.75, 0.4176, 0.5, 0.4209, 0.5, 0.4209, 0.5, 0.4176, 0.5, 0.4176, 0.5, 0.4209, 0.5, 0.4209, 0.5, 0.4176, 0.5, 0.4176, 0.5, 0.4209, 0.5, 0.4209, 0.5, 0.4176, 0.5, 0.4176, 0.5, 0.4209, 0.5, 0.4209, 0.5, 0.4176, 0.5, 0.4176, 0.5, 0.4209, 0.5, 0.4209, 0.5, 0.4176, 0.5, 0.4176, 0.1667, 0.4209, 0.1667, 0.4209, 0.25, 0.4176, 0.25, 0.4176, 0.25, 0.4209, 0.25, 0.4209, 0.5, 0.4176, 0.5, 0.4176, 0.5, 0.4209, 0.5, 0.4209, 0.5, 0.4176, 0.5, 0.4176, 0.75, 0.4209, 0.75, 0.4209, 1.0, 0.4176, 1.0, 0.4176, 0.0, 0.4209, 0.0, 0.4209, 0.08333, 0.4176, 0.08333, 0.4176, 0.1528, 0.4209, 0.1528, 0.4209, 0.1667, 0.4176, 0.1667, 0.4176, 0.5, 0.4209, 0.5, 0.4209, 0.5833, 0.4176, 0.5833, 0.5014, 0.5972, 0.5049, 0.5972, 0.5049, 0.5972, 0.5014, 0.5972, 0.5014, 0.0, 0.5049, 0.0, 0.5049, 0.08333, 0.5014, 0.08333, 0.5014, 0.1528, 0.5049, 0.1528, 0.5049, 0.1667, 0.5014, 0.1667, 0.5014, 0.5, 0.5049, 0.5, 0.5049, 0.5833, 0.5014, 0.5833, 0.4209, 0.6528, 0.4209, 0.6667, 0.4209, 0.6667, 0.4209, 0.6528, 0.5838, 0.0, 0.588, 0.0, 0.588, 0.08333, 0.5838, 0.08333, 0.5838, 0.1528, 0.588, 0.1528, 0.588, 0.1667, 0.5838, 0.1667, 0.5838, 0.5, 0.588, 0.5, 0.588, 0.5833, 0.5838, 0.5833, 0.4209, 0.5972, 0.4176, 0.5972, 0.4176, 0.5972, 0.4209, 0.5972, 0.375, 0.0, 0.4176, 0.0, 0.4176, 0.08333, 0.375, 0.08333, 0.375, 0.1528, 0.4176, 0.1528, 0.4176, 0.1667, 0.375, 0.1667, 0.375, 0.5, 0.4176, 0.5, 0.4176, 0.5833, 0.375, 0.5833, 0.375, 0.6528, 0.4176, 0.6528, 0.4176, 0.6667, 0.375, 0.6667, 0.4602, 0.0, 0.5014, 0.0, 0.5014, 0.08333, 0.4602, 0.08333, 0.4602, 0.1528, 0.5014, 0.1528, 0.5014, 0.1667, 0.4602, 0.1667, 0.4602, 0.5, 0.5014, 0.5, 0.5014, 0.5833, 0.4602, 0.5833, 0.4602, 0.6528, 0.5014, 0.6528, 0.5014, 0.6667, 0.4602, 0.6667, 0.5426, 0.0, 0.5838, 0.0, 0.5838, 0.08333, 0.5426, 0.08333, 0.5426, 0.1528, 0.5838, 0.1528, 0.5838, 0.1667, 0.5426, 0.1667, 0.5426, 0.5, 0.5838, 0.5, 0.5838, 0.5833, 0.5426, 0.5833, 0.5426, 0.6528, 0.5838, 0.6528, 0.5838, 0.6667, 0.5426, 0.6667, 0.625, 0.75, 0.625, 0.6667, 0.625, 0.6667, 0.625, 0.75, 0.625, 0.5972, 0.625, 0.5833, 0.625, 0.5833, 0.625, 0.5972, 0.625, 0.5, 0.625, 0.5833, 0.625, 0.5833, 0.625, 0.5, 0.625, 0.6528, 0.625, 0.6667, 0.625, 0.6667, 0.625, 0.6528, 0.625, 0.5, 0.625, 0.5833, 0.625, 0.5833, 0.625, 0.5, 0.625, 0.6528, 0.625, 0.6667, 0.625, 0.6667, 0.625, 0.6528, 0.625, 0.75, 0.625, 0.6667, 0.625, 0.6667, 0.625, 0.75, 0.625, 0.5972, 0.625, 0.5833, 0.625, 0.5833, 0.625, 0.5972, 0.625, 0.5, 0.625, 0.5833, 0.625, 0.5833, 0.625, 0.5, 0.625, 0.6528, 0.625, 0.6667, 0.625, 0.6667, 0.625, 0.6528, 0.5426, 0.75, 0.5426, 0.6667, 0.5426, 0.6667, 0.5426, 0.75, 0.5426, 0.5972, 0.5426, 0.5833, 0.5426, 0.5833, 0.5426, 0.5972, 0.588, 0.5, 0.625, 0.5, 0.625, 0.5833, 0.588, 0.5833, 0.588, 0.6528, 0.625, 0.6528, 0.625, 0.6667, 0.588, 0.6667, 0.625, 0.5, 0.625, 0.5833, 0.625, 0.5833, 0.625, 0.5, 0.625, 0.6528, 0.625, 0.6667, 0.625, 0.6667, 0.625, 0.6528, 0.625, 0.5, 0.625, 0.5833, 0.625, 0.5833, 0.625, 0.5, 0.625, 0.6528, 0.625, 0.6667, 0.625, 0.6667, 0.625, 0.6528, 0.4602, 0.75, 0.4602, 0.6667, 0.4602, 0.6667, 0.4602, 0.75, 0.4602, 0.5972, 0.4602, 0.5833, 0.4602, 0.5833, 0.4602, 0.5972, 0.5049, 0.5, 0.5426, 0.5, 0.5426, 0.5833, 0.5049, 0.5833, 0.5049, 0.6528, 0.5426, 0.6528, 0.5426, 0.6667, 0.5049, 0.6667, 0.4602, 0.75, 0.4602, 0.6667, 0.4602, 0.6667, 0.4602, 0.75, 0.4602, 0.5972, 0.4602, 0.5833, 0.4602, 0.5833, 0.4602, 0.5972, 0.5426, 0.5, 0.5426, 0.5833, 0.5426, 0.5833, 0.5426, 0.5, 0.5426, 0.6528, 0.5426, 0.6667, 0.5426, 0.6667, 0.5426, 0.6528, 0.5426, 0.5, 0.5426, 0.5833, 0.5426, 0.5833, 0.5426, 0.5, 0.5426, 0.6528, 0.5426, 0.6667, 0.5426, 0.6667, 0.5426, 0.6528, 0.5426, 0.5, 0.5426, 0.5833, 0.5426, 0.5833, 0.5426, 0.5, 0.5426, 0.6528, 0.5426, 0.6667, 0.5426, 0.6667, 0.5426, 0.6528, 0.375, 0.75, 0.375, 0.6667, 0.375, 0.6667, 0.375, 0.75, 0.375, 0.5972, 0.375, 0.5833, 0.375, 0.5833, 0.375, 0.5972, 0.4602, 0.5, 0.4602, 0.5833, 0.4602, 0.5833, 0.4602, 0.5, 0.4602, 0.6528, 0.4602, 0.6667, 0.4602, 0.6667, 0.4602, 0.6528, 0.4209, 0.5, 0.4602, 0.5, 0.4602, 0.5833, 0.4209, 0.5833, 0.4209, 0.6528, 0.4602, 0.6528, 0.4602, 0.6667, 0.4209, 0.6667, 0.4602, 0.5, 0.4602, 0.5833, 0.4602, 0.5833, 0.4602, 0.5, 0.4602, 0.6528, 0.4602, 0.6667, 0.4602, 0.6667, 0.4602, 0.6528, 0.375, 0.75, 0.375, 0.6667, 0.375, 0.6667, 0.375, 0.75, 0.375, 0.5972, 0.375, 0.5833, 0.375, 0.5833, 0.375, 0.5972, 0.375, 0.75, 0.375, 0.6667, 0.375, 0.6667, 0.375, 0.75, 0.375, 0.5972, 0.375, 0.5833, 0.375, 0.5833, 0.375, 0.5972, 0.4602, 0.75, 0.4602, 0.6667, 0.4602, 0.6667, 0.4602, 0.75, 0.4602, 0.5972, 0.4602, 0.5833, 0.4602, 0.5833, 0.4602, 0.5972, 0.4602, 0.5, 0.4602, 0.5833, 0.4602, 0.5833, 0.4602, 0.5, 0.4602, 0.6528, 0.4602, 0.6667, 0.4602, 0.6667, 0.4602, 0.6528, 0.5426, 0.75, 0.5426, 0.6667, 0.5426, 0.6667, 0.5426, 0.75, 0.5426, 0.5972, 0.5426, 0.5833, 0.5426, 0.5833, 0.5426, 0.5972, 0.5426, 0.75, 0.5426, 0.6667, 0.5426, 0.6667, 0.5426, 0.75, 0.5426, 0.5972, 0.5426, 0.5833, 0.5426, 0.5833, 0.5426, 0.5972, 0.4602, 0.75, 0.4602, 0.6667, 0.4602, 0.6667, 0.4602, 0.75, 0.4602, 0.5972, 0.4602, 0.5833, 0.4602, 0.5833, 0.4602, 0.5972, 0.4602, 0.5, 0.4602, 0.5833, 0.4602, 0.5833, 0.4602, 0.5, 0.4602, 0.6528, 0.4602, 0.6667, 0.4602, 0.6667, 0.4602, 0.6528, 0.625, 0.5, 0.625, 0.5833, 0.625, 0.5833, 0.625, 0.5, 0.625, 0.6528, 0.625, 0.6667, 0.625, 0.6667, 0.625, 0.6528, 0.5426, 0.5, 0.5426, 0.5833, 0.5426, 0.5833, 0.5426, 0.5, 0.5426, 0.6528, 0.5426, 0.6667, 0.5426, 0.6667, 0.5426, 0.6528, 0.4602, 0.75, 0.4602, 0.6667, 0.4602, 0.6667, 0.4602, 0.75, 0.4602, 0.5972, 0.4602, 0.5833, 0.4602, 0.5833, 0.4602, 0.5972, 0.4602, 0.5, 0.4602, 0.5833, 0.4602, 0.5833, 0.4602, 0.5, 0.4602, 0.6528, 0.4602, 0.6667, 0.4602, 0.6667, 0.4602, 0.6528, 0.375, 0.75, 0.375, 0.6667, 0.375, 0.6667, 0.375, 0.75, 0.375, 0.5972, 0.375, 0.5833, 0.375, 0.5833, 0.375, 0.5972, 0.625, 0.5, 0.625, 0.5833, 0.625, 0.5833, 0.625, 0.5, 0.625, 0.6528, 0.625, 0.6667, 0.625, 0.6667, 0.625, 0.6528, 0.375, 0.75, 0.375, 0.6667, 0.375, 0.6667, 0.375, 0.75, 0.375, 0.5972, 0.375, 0.5833, 0.375, 0.5833, 0.375, 0.5972, 0.4602, 0.75, 0.4602, 0.6667, 0.4602, 0.6667, 0.4602, 0.75, 0.4602, 0.5972, 0.4602, 0.5833, 0.4602, 0.5833, 0.4602, 0.5972, 0.5426, 0.75, 0.5426, 0.6667, 0.5426, 0.6667, 0.5426, 0.75, 0.5426, 0.5972, 0.5426, 0.5833, 0.5426, 0.5833, 0.5426, 0.5972, 0.4602, 0.5, 0.4602, 0.5833, 0.4602, 0.5833, 0.4602, 0.5, 0.4602, 0.6528, 0.4602, 0.6667, 0.4602, 0.6667, 0.4602, 0.6528, 0.375, 0.75, 0.375, 0.6667, 0.375, 0.6667, 0.375, 0.75, 0.375, 0.5972, 0.375, 0.5833, 0.375, 0.5833, 0.375, 0.5972, 0.5426, 0.5, 0.5426, 0.5833, 0.5426, 0.5833, 0.5426, 0.5, 0.5426, 0.6528, 0.5426, 0.6667, 0.5426, 0.6667, 0.5426, 0.6528, 0.5426, 0.75, 0.5426, 0.6667, 0.5426, 0.6667, 0.5426, 0.75, 0.5426, 0.5972, 0.5426, 0.5833, 0.5426, 0.5833, 0.5426, 0.5972, 0.375, 0.75, 0.375, 0.6667, 0.375, 0.6667, 0.375, 0.75, 0.375, 0.5972, 0.375, 0.5833, 0.375, 0.5833, 0.375, 0.5972, 0.4602, 0.5, 0.4602, 0.5833, 0.4602, 0.5833, 0.4602, 0.5, 0.4602, 0.6528, 0.4602, 0.6667, 0.4602, 0.6667, 0.4602, 0.6528, 0.5426, 0.5, 0.5426, 0.5833, 0.5426, 0.5833, 0.5426, 0.5, 0.5426, 0.6528, 0.5426, 0.6667, 0.5426, 0.6667, 0.5426, 0.6528, 0.5426, 0.5, 0.5426, 0.5833, 0.5426, 0.5833, 0.5426, 0.5, 0.5426, 0.6528, 0.5426, 0.6667, 0.5426, 0.6667, 0.5426, 0.6528, 0.5426, 0.75, 0.5426, 0.6667, 0.5426, 0.6667, 0.5426, 0.75, 0.5426, 0.5972, 0.5426, 0.5833, 0.5426, 0.5833, 0.5426, 0.5972, 0.5049, 0.0, 0.5426, 0.0, 0.5426, 0.08333, 0.5049, 0.08333, 0.5049, 0.1528, 0.5426, 0.1528, 0.5426, 0.1667, 0.5049, 0.1667, 0.4602, 0.75, 0.4602, 0.6667, 0.4602, 0.6667, 0.4602, 0.75, 0.4602, 0.5972, 0.4602, 0.5833, 0.4602, 0.5833, 0.4602, 0.5972, 0.4209, 0.0, 0.4602, 0.0, 0.4602, 0.08333, 0.4209, 0.08333, 0.4209, 0.1528, 0.4602, 0.1528, 0.4602, 0.1667, 0.4209, 0.1667, 0.625, 0.5, 0.875, 0.5, 0.875, 0.5833, 0.625, 0.5833, 0.625, 0.6528, 0.875, 0.6528, 0.875, 0.6667, 0.625, 0.6667, 0.125, 0.5, 0.375, 0.5, 0.375, 0.5833, 0.125, 0.5833, 0.125, 0.6528, 0.375, 0.6528, 0.375, 0.6667, 0.125, 0.6667, 0.625, 0.5, 0.625, 0.5833, 0.625, 0.5833, 0.625, 0.5, 0.625, 0.6528, 0.625, 0.6667, 0.625, 0.6667, 0.625, 0.6528, 0.588, 0.0, 0.625, 0.0, 0.625, 0.08333, 0.588, 0.08333, 0.588, 0.1528, 0.625, 0.1528, 0.625, 0.1667, 0.588, 0.1667, 0.588, 0.09722, 0.625, 0.09722, 0.625, 0.1111, 0.588, 0.1111, 0.588, 0.1111, 0.625, 0.1111, 0.625, 0.1389, 0.588, 0.1389, 0.625, 0.5972, 0.625, 0.6111, 0.625, 0.6111, 0.625, 0.5972, 0.625, 0.6111, 0.625, 0.6389, 0.625, 0.6389, 0.625, 0.6111, 0.125, 0.5972, 0.375, 0.5972, 0.375, 0.6111, 0.125, 0.6111, 0.125, 0.6111, 0.375, 0.6111, 0.375, 0.6389, 0.125, 0.6389, 0.625, 0.5972, 0.875, 0.5972, 0.875, 0.6111, 0.625, 0.6111, 0.625, 0.6111, 0.875, 0.6111, 0.875, 0.6389, 0.625, 0.6389, 0.4209, 0.09722, 0.4602, 0.09722, 0.4602, 0.1111, 0.4209, 0.1111, 0.4209, 0.1111, 0.4602, 0.1111, 0.4602, 0.1389, 0.4209, 0.1389, 0.4602, 0.6528, 0.4602, 0.6389, 0.4602, 0.6389, 0.4602, 0.6528, 0.4602, 0.6389, 0.4602, 0.6111, 0.4602, 0.6111, 0.4602, 0.6389, 0.5049, 0.09722, 0.5426, 0.09722, 0.5426, 0.1111, 0.5049, 0.1111, 0.5049, 0.1111, 0.5426, 0.1111, 0.5426, 0.1389, 0.5049, 0.1389, 0.5426, 0.6528, 0.5426, 0.6389, 0.5426, 0.6389, 0.5426, 0.6528, 0.5426, 0.6389, 0.5426, 0.6111, 0.5426, 0.6111, 0.5426, 0.6389, 0.5426, 0.5972, 0.5426, 0.6111, 0.5426, 0.6111, 0.5426, 0.5972, 0.5426, 0.6111, 0.5426, 0.6389, 0.5426, 0.6389, 0.5426, 0.6111, 0.5426, 0.5972, 0.5426, 0.6111, 0.5426, 0.6111, 0.5426, 0.5972, 0.5426, 0.6111, 0.5426, 0.6389, 0.5426, 0.6389, 0.5426, 0.6111, 0.4602, 0.5972, 0.4602, 0.6111, 0.4602, 0.6111, 0.4602, 0.5972, 0.4602, 0.6111, 0.4602, 0.6389, 0.4602, 0.6389, 0.4602, 0.6111, 0.375, 0.6528, 0.375, 0.6389, 0.375, 0.6389, 0.375, 0.6528, 0.375, 0.6389, 0.375, 0.6111, 0.375, 0.6111, 0.375, 0.6389, 0.5426, 0.6528, 0.5426, 0.6389, 0.5426, 0.6389, 0.5426, 0.6528, 0.5426, 0.6389, 0.5426, 0.6111, 0.5426, 0.6111, 0.5426, 0.6389, 0.5426, 0.5972, 0.5426, 0.6111, 0.5426, 0.6111, 0.5426, 0.5972, 0.5426, 0.6111, 0.5426, 0.6389, 0.5426, 0.6389, 0.5426, 0.6111, 0.375, 0.6528, 0.375, 0.6389, 0.375, 0.6389, 0.375, 0.6528, 0.375, 0.6389, 0.375, 0.6111, 0.375, 0.6111, 0.375, 0.6389, 0.4602, 0.5972, 0.4602, 0.6111, 0.4602, 0.6111, 0.4602, 0.5972, 0.4602, 0.6111, 0.4602, 0.6389, 0.4602, 0.6389, 0.4602, 0.6111, 0.5426, 0.6528, 0.5426, 0.6389, 0.5426, 0.6389, 0.5426, 0.6528, 0.5426, 0.6389, 0.5426, 0.6111, 0.5426, 0.6111, 0.5426, 0.6389, 0.4602, 0.6528, 0.4602, 0.6389, 0.4602, 0.6389, 0.4602, 0.6528, 0.4602, 0.6389, 0.4602, 0.6111, 0.4602, 0.6111, 0.4602, 0.6389, 0.375, 0.6528, 0.375, 0.6389, 0.375, 0.6389, 0.375, 0.6528, 0.375, 0.6389, 0.375, 0.6111, 0.375, 0.6111, 0.375, 0.6389, 0.625, 0.5972, 0.625, 0.6111, 0.625, 0.6111, 0.625, 0.5972, 0.625, 0.6111, 0.625, 0.6389, 0.625, 0.6389, 0.625, 0.6111, 0.375, 0.6528, 0.375, 0.6389, 0.375, 0.6389, 0.375, 0.6528, 0.375, 0.6389, 0.375, 0.6111, 0.375, 0.6111, 0.375, 0.6389, 0.4602, 0.5972, 0.4602, 0.6111, 0.4602, 0.6111, 0.4602, 0.5972, 0.4602, 0.6111, 0.4602, 0.6389, 0.4602, 0.6389, 0.4602, 0.6111, 0.4602, 0.6528, 0.4602, 0.6389, 0.4602, 0.6389, 0.4602, 0.6528, 0.4602, 0.6389, 0.4602, 0.6111, 0.4602, 0.6111, 0.4602, 0.6389, 0.5426, 0.5972, 0.5426, 0.6111, 0.5426, 0.6111, 0.5426, 0.5972, 0.5426, 0.6111, 0.5426, 0.6389, 0.5426, 0.6389, 0.5426, 0.6111, 0.625, 0.5972, 0.625, 0.6111, 0.625, 0.6111, 0.625, 0.5972, 0.625, 0.6111, 0.625, 0.6389, 0.625, 0.6389, 0.625, 0.6111, 0.4602, 0.5972, 0.4602, 0.6111, 0.4602, 0.6111, 0.4602, 0.5972, 0.4602, 0.6111, 0.4602, 0.6389, 0.4602, 0.6389, 0.4602, 0.6111, 0.4602, 0.6528, 0.4602, 0.6389, 0.4602, 0.6389, 0.4602, 0.6528, 0.4602, 0.6389, 0.4602, 0.6111, 0.4602, 0.6111, 0.4602, 0.6389, 0.5426, 0.6528, 0.5426, 0.6389, 0.5426, 0.6389, 0.5426, 0.6528, 0.5426, 0.6389, 0.5426, 0.6111, 0.5426, 0.6111, 0.5426, 0.6389, 0.5426, 0.6528, 0.5426, 0.6389, 0.5426, 0.6389, 0.5426, 0.6528, 0.5426, 0.6389, 0.5426, 0.6111, 0.5426, 0.6111, 0.5426, 0.6389, 0.4602, 0.5972, 0.4602, 0.6111, 0.4602, 0.6111, 0.4602, 0.5972, 0.4602, 0.6111, 0.4602, 0.6389, 0.4602, 0.6389, 0.4602, 0.6111, 0.4602, 0.6528, 0.4602, 0.6389, 0.4602, 0.6389, 0.4602, 0.6528, 0.4602, 0.6389, 0.4602, 0.6111, 0.4602, 0.6111, 0.4602, 0.6389, 0.375, 0.6528, 0.375, 0.6389, 0.375, 0.6389, 0.375, 0.6528, 0.375, 0.6389, 0.375, 0.6111, 0.375, 0.6111, 0.375, 0.6389, 0.375, 0.6528, 0.375, 0.6389, 0.375, 0.6389, 0.375, 0.6528, 0.375, 0.6389, 0.375, 0.6111, 0.375, 0.6111, 0.375, 0.6389, 0.4602, 0.5972, 0.4602, 0.6111, 0.4602, 0.6111, 0.4602, 0.5972, 0.4602, 0.6111, 0.4602, 0.6389, 0.4602, 0.6389, 0.4602, 0.6111, 0.4209, 0.5972, 0.4602, 0.5972, 0.4602, 0.6111, 0.4209, 0.6111, 0.4209, 0.6111, 0.4602, 0.6111, 0.4602, 0.6389, 0.4209, 0.6389, 0.4602, 0.5972, 0.4602, 0.6111, 0.4602, 0.6111, 0.4602, 0.5972, 0.4602, 0.6111, 0.4602, 0.6389, 0.4602, 0.6389, 0.4602, 0.6111, 0.375, 0.6528, 0.375, 0.6389, 0.375, 0.6389, 0.375, 0.6528, 0.375, 0.6389, 0.375, 0.6111, 0.375, 0.6111, 0.375, 0.6389, 0.5426, 0.5972, 0.5426, 0.6111, 0.5426, 0.6111, 0.5426, 0.5972, 0.5426, 0.6111, 0.5426, 0.6389, 0.5426, 0.6389, 0.5426, 0.6111, 0.5426, 0.5972, 0.5426, 0.6111, 0.5426, 0.6111, 0.5426, 0.5972, 0.5426, 0.6111, 0.5426, 0.6389, 0.5426, 0.6389, 0.5426, 0.6111, 0.5426, 0.5972, 0.5426, 0.6111, 0.5426, 0.6111, 0.5426, 0.5972, 0.5426, 0.6111, 0.5426, 0.6389, 0.5426, 0.6389, 0.5426, 0.6111, 0.4602, 0.6528, 0.4602, 0.6389, 0.4602, 0.6389, 0.4602, 0.6528, 0.4602, 0.6389, 0.4602, 0.6111, 0.4602, 0.6111, 0.4602, 0.6389, 0.5049, 0.5972, 0.5426, 0.5972, 0.5426, 0.6111, 0.5049, 0.6111, 0.5049, 0.6111, 0.5426, 0.6111, 0.5426, 0.6389, 0.5049, 0.6389, 0.4602, 0.6528, 0.4602, 0.6389, 0.4602, 0.6389, 0.4602, 0.6528, 0.4602, 0.6389, 0.4602, 0.6111, 0.4602, 0.6111, 0.4602, 0.6389, 0.625, 0.5972, 0.625, 0.6111, 0.625, 0.6111, 0.625, 0.5972, 0.625, 0.6111, 0.625, 0.6389, 0.625, 0.6389, 0.625, 0.6111, 0.625, 0.5972, 0.625, 0.6111, 0.625, 0.6111, 0.625, 0.5972, 0.625, 0.6111, 0.625, 0.6389, 0.625, 0.6389, 0.625, 0.6111, 0.588, 0.5972, 0.625, 0.5972, 0.625, 0.6111, 0.588, 0.6111, 0.588, 0.6111, 0.625, 0.6111, 0.625, 0.6389, 0.588, 0.6389, 0.5426, 0.6528, 0.5426, 0.6389, 0.5426, 0.6389, 0.5426, 0.6528, 0.5426, 0.6389, 0.5426, 0.6111, 0.5426, 0.6111, 0.5426, 0.6389, 0.625, 0.5972, 0.625, 0.6111, 0.625, 0.6111, 0.625, 0.5972, 0.625, 0.6111, 0.625, 0.6389, 0.625, 0.6389, 0.625, 0.6111, 0.625, 0.6528, 0.625, 0.6389, 0.625, 0.6389, 0.625, 0.6528, 0.625, 0.6389, 0.625, 0.6111, 0.625, 0.6111, 0.625, 0.6389, 0.625, 0.5972, 0.625, 0.6111, 0.625, 0.6111, 0.625, 0.5972, 0.625, 0.6111, 0.625, 0.6389, 0.625, 0.6389, 0.625, 0.6111, 0.625, 0.5972, 0.625, 0.6111, 0.625, 0.6111, 0.625, 0.5972, 0.625, 0.6111, 0.625, 0.6389, 0.625, 0.6389, 0.625, 0.6111, 0.625, 0.6528, 0.625, 0.6389, 0.625, 0.6389, 0.625, 0.6528, 0.625, 0.6389, 0.625, 0.6111, 0.625, 0.6111, 0.625, 0.6389, 0.5426, 0.5972, 0.5838, 0.5972, 0.5838, 0.6111, 0.5426, 0.6111, 0.5426, 0.6111, 0.5838, 0.6111, 0.5838, 0.6389, 0.5426, 0.6389, 0.5426, 0.09722, 0.5838, 0.09722, 0.5838, 0.1111, 0.5426, 0.1111, 0.5426, 0.1111, 0.5838, 0.1111, 0.5838, 0.1389, 0.5426, 0.1389, 0.4602, 0.5972, 0.5014, 0.5972, 0.5014, 0.6111, 0.4602, 0.6111, 0.4602, 0.6111, 0.5014, 0.6111, 0.5014, 0.6389, 0.4602, 0.6389, 0.4602, 0.09722, 0.5014, 0.09722, 0.5014, 0.1111, 0.4602, 0.1111, 0.4602, 0.1111, 0.5014, 0.1111, 0.5014, 0.1389, 0.4602, 0.1389, 0.375, 0.5972, 0.4176, 0.5972, 0.4176, 0.6111, 0.375, 0.6111, 0.375, 0.6111, 0.4176, 0.6111, 0.4176, 0.6389, 0.375, 0.6389, 0.375, 0.09722, 0.4176, 0.09722, 0.4176, 0.1111, 0.375, 0.1111, 0.375, 0.1111, 0.4176, 0.1111, 0.4176, 0.1389, 0.375, 0.1389, 0.5838, 0.5972, 0.588, 0.5972, 0.588, 0.6111, 0.5838, 0.6111, 0.5838, 0.6111, 0.588, 0.6111, 0.588, 0.6389, 0.5838, 0.6389, 0.5838, 0.09722, 0.588, 0.09722, 0.588, 0.1111, 0.5838, 0.1111, 0.5838, 0.1111, 0.588, 0.1111, 0.588, 0.1389, 0.5838, 0.1389, 0.5014, 0.5972, 0.5049, 0.5972, 0.5049, 0.6111, 0.5014, 0.6111, 0.5014, 0.6111, 0.5049, 0.6111, 0.5049, 0.6389, 0.5014, 0.6389, 0.5014, 0.09722, 0.5049, 0.09722, 0.5049, 0.1111, 0.5014, 0.1111, 0.5014, 0.1111, 0.5049, 0.1111, 0.5049, 0.1389, 0.5014, 0.1389, 0.4176, 0.5972, 0.4209, 0.5972, 0.4209, 0.6111, 0.4176, 0.6111, 0.4176, 0.6111, 0.4209, 0.6111, 0.4209, 0.6389, 0.4176, 0.6389, 0.4176, 0.09722, 0.4209, 0.09722, 0.4209, 0.1111, 0.4176, 0.1111, 0.4176, 0.1111, 0.4209, 0.1111, 0.4209, 0.1389, 0.4176, 0.1389, 0.588, 0.6528, 0.588, 0.6667, 0.588, 0.6667, 0.588, 0.6528, 0.588, 0.6667, 0.5838, 0.6667, 0.5838, 0.6667, 0.588, 0.6667, 0.5014, 0.6667, 0.5014, 0.6528, 0.5014, 0.6528, 0.5014, 0.6667, 0.375, 0.5833, 0.4176, 0.5833, 0.4176, 0.5972, 0.375, 0.5972, 0.4602, 0.5833, 0.5014, 0.5833, 0.5014, 0.5972, 0.4602, 0.5972, 0.5426, 0.5833, 0.5838, 0.5833, 0.5838, 0.5972, 0.5426, 0.5972, 0.625, 0.5833, 0.625, 0.5972, 0.625, 0.5972, 0.625, 0.5833, 0.625, 0.5833, 0.625, 0.5972, 0.625, 0.5972, 0.625, 0.5833, 0.625, 0.5833, 0.625, 0.5972, 0.625, 0.5972, 0.625, 0.5833, 0.588, 0.5833, 0.625, 0.5833, 0.625, 0.5972, 0.588, 0.5972, 0.625, 0.5833, 0.625, 0.5972, 0.625, 0.5972, 0.625, 0.5833, 0.625, 0.5833, 0.625, 0.5972, 0.625, 0.5972, 0.625, 0.5833, 0.5049, 0.5833, 0.5426, 0.5833, 0.5426, 0.5972, 0.5049, 0.5972, 0.5426, 0.5833, 0.5426, 0.5972, 0.5426, 0.5972, 0.5426, 0.5833, 0.5426, 0.5833, 0.5426, 0.5972, 0.5426, 0.5972, 0.5426, 0.5833, 0.5426, 0.5833, 0.5426, 0.5972, 0.5426, 0.5972, 0.5426, 0.5833, 0.4602, 0.5833, 0.4602, 0.5972, 0.4602, 0.5972, 0.4602, 0.5833, 0.4209, 0.5833, 0.4602, 0.5833, 0.4602, 0.5972, 0.4209, 0.5972, 0.4602, 0.5833, 0.4602, 0.5972, 0.4602, 0.5972, 0.4602, 0.5833, 0.4602, 0.5833, 0.4602, 0.5972, 0.4602, 0.5972, 0.4602, 0.5833, 0.4602, 0.5833, 0.4602, 0.5972, 0.4602, 0.5972, 0.4602, 0.5833, 0.625, 0.5833, 0.625, 0.5972, 0.625, 0.5972, 0.625, 0.5833, 0.5426, 0.5833, 0.5426, 0.5972, 0.5426, 0.5972, 0.5426, 0.5833, 0.4602, 0.5833, 0.4602, 0.5972, 0.4602, 0.5972, 0.4602, 0.5833, 0.625, 0.5833, 0.625, 0.5972, 0.625, 0.5972, 0.625, 0.5833, 0.4602, 0.5833, 0.4602, 0.5972, 0.4602, 0.5972, 0.4602, 0.5833, 0.5426, 0.5833, 0.5426, 0.5972, 0.5426, 0.5972, 0.5426, 0.5833, 0.4602, 0.5833, 0.4602, 0.5972, 0.4602, 0.5972, 0.4602, 0.5833, 0.5426, 0.5833, 0.5426, 0.5972, 0.5426, 0.5972, 0.5426, 0.5833, 0.5426, 0.5833, 0.5426, 0.5972, 0.5426, 0.5972, 0.5426, 0.5833, 0.625, 0.5833, 0.875, 0.5833, 0.875, 0.5972, 0.625, 0.5972, 0.125, 0.5833, 0.375, 0.5833, 0.375, 0.5972, 0.125, 0.5972, 0.625, 0.5833, 0.625, 0.5972, 0.625, 0.5972, 0.625, 0.5833, 0.588, 0.1389, 0.625, 0.1389, 0.625, 0.1528, 0.588, 0.1528, 0.4209, 0.1389, 0.4602, 0.1389, 0.4602, 0.1528, 0.4209, 0.1528, 0.4602, 0.6111, 0.4602, 0.5972, 0.4602, 0.5972, 0.4602, 0.6111, 0.5049, 0.1389, 0.5426, 0.1389, 0.5426, 0.1528, 0.5049, 0.1528, 0.5426, 0.6111, 0.5426, 0.5972, 0.5426, 0.5972, 0.5426, 0.6111, 0.375, 0.6111, 0.375, 0.5972, 0.375, 0.5972, 0.375, 0.6111, 0.5426, 0.6111, 0.5426, 0.5972, 0.5426, 0.5972, 0.5426, 0.6111, 0.375, 0.6111, 0.375, 0.5972, 0.375, 0.5972, 0.375, 0.6111, 0.5426, 0.6111, 0.5426, 0.5972, 0.5426, 0.5972, 0.5426, 0.6111, 0.4602, 0.6111, 0.4602, 0.5972, 0.4602, 0.5972, 0.4602, 0.6111, 0.375, 0.6111, 0.375, 0.5972, 0.375, 0.5972, 0.375, 0.6111, 0.375, 0.6111, 0.375, 0.5972, 0.375, 0.5972, 0.375, 0.6111, 0.4602, 0.6111, 0.4602, 0.5972, 0.4602, 0.5972, 0.4602, 0.6111, 0.4602, 0.6111, 0.4602, 0.5972, 0.4602, 0.5972, 0.4602, 0.6111, 0.5426, 0.6111, 0.5426, 0.5972, 0.5426, 0.5972, 0.5426, 0.6111, 0.5426, 0.6111, 0.5426, 0.5972, 0.5426, 0.5972, 0.5426, 0.6111, 0.4602, 0.6111, 0.4602, 0.5972, 0.4602, 0.5972, 0.4602, 0.6111, 0.375, 0.6111, 0.375, 0.5972, 0.375, 0.5972, 0.375, 0.6111, 0.375, 0.6111, 0.375, 0.5972, 0.375, 0.5972, 0.375, 0.6111, 0.375, 0.6111, 0.375, 0.5972, 0.375, 0.5972, 0.375, 0.6111, 0.4602, 0.6111, 0.4602, 0.5972, 0.4602, 0.5972, 0.4602, 0.6111, 0.4602, 0.6111, 0.4602, 0.5972, 0.4602, 0.5972, 0.4602, 0.6111, 0.5426, 0.6111, 0.5426, 0.5972, 0.5426, 0.5972, 0.5426, 0.6111, 0.625, 0.6111, 0.625, 0.5972, 0.625, 0.5972, 0.625, 0.6111, 0.625, 0.6111, 0.625, 0.5972, 0.625, 0.5972, 0.625, 0.6111, 0.5426, 0.1389, 0.5838, 0.1389, 0.5838, 0.1528, 0.5426, 0.1528, 0.4602, 0.1389, 0.5014, 0.1389, 0.5014, 0.1528, 0.4602, 0.1528, 0.375, 0.1389, 0.4176, 0.1389, 0.4176, 0.1528, 0.375, 0.1528, 0.5838, 0.1389, 0.588, 0.1389, 0.588, 0.1528, 0.5838, 0.1528, 0.5014, 0.1389, 0.5049, 0.1389, 0.5049, 0.1528, 0.5014, 0.1528, 0.4176, 0.1389, 0.4209, 0.1389, 0.4209, 0.1528, 0.4176, 0.1528, 0.4176, 0.08333, 0.4209, 0.08333, 0.4209, 0.09722, 0.4176, 0.09722, 0.5014, 0.08333, 0.5049, 0.08333, 0.5049, 0.09722, 0.5014, 0.09722, 0.5838, 0.08333, 0.588, 0.08333, 0.588, 0.09722, 0.5838, 0.09722, 0.375, 0.08333, 0.4176, 0.08333, 0.4176, 0.09722, 0.375, 0.09722, 0.4602, 0.08333, 0.5014, 0.08333, 0.5014, 0.09722, 0.4602, 0.09722, 0.5426, 0.08333, 0.5838, 0.08333, 0.5838, 0.09722, 0.5426, 0.09722, 0.625, 0.6667, 0.625, 0.6528, 0.625, 0.6528, 0.625, 0.6667, 0.625, 0.6667, 0.625, 0.6528, 0.625, 0.6528, 0.625, 0.6667, 0.5426, 0.6667, 0.5426, 0.6528, 0.5426, 0.6528, 0.5426, 0.6667, 0.4602, 0.6667, 0.4602, 0.6528, 0.4602, 0.6528, 0.4602, 0.6667, 0.4602, 0.6667, 0.4602, 0.6528, 0.4602, 0.6528, 0.4602, 0.6667, 0.375, 0.6667, 0.375, 0.6528, 0.375, 0.6528, 0.375, 0.6667, 0.375, 0.6667, 0.375, 0.6528, 0.375, 0.6528, 0.375, 0.6667, 0.375, 0.6667, 0.375, 0.6528, 0.375, 0.6528, 0.375, 0.6667, 0.4602, 0.6667, 0.4602, 0.6528, 0.4602, 0.6528, 0.4602, 0.6667, 0.5426, 0.6667, 0.5426, 0.6528, 0.5426, 0.6528, 0.5426, 0.6667, 0.5426, 0.6667, 0.5426, 0.6528, 0.5426, 0.6528, 0.5426, 0.6667, 0.4602, 0.6667, 0.4602, 0.6528, 0.4602, 0.6528, 0.4602, 0.6667, 0.4602, 0.6667, 0.4602, 0.6528, 0.4602, 0.6528, 0.4602, 0.6667, 0.375, 0.6667, 0.375, 0.6528, 0.375, 0.6528, 0.375, 0.6667, 0.375, 0.6667, 0.375, 0.6528, 0.375, 0.6528, 0.375, 0.6667, 0.4602, 0.6667, 0.4602, 0.6528, 0.4602, 0.6528, 0.4602, 0.6667, 0.5426, 0.6667, 0.5426, 0.6528, 0.5426, 0.6528, 0.5426, 0.6667, 0.375, 0.6667, 0.375, 0.6528, 0.375, 0.6528, 0.375, 0.6667, 0.5426, 0.6667, 0.5426, 0.6528, 0.5426, 0.6528, 0.5426, 0.6667, 0.375, 0.6667, 0.375, 0.6528, 0.375, 0.6528, 0.375, 0.6667, 0.5426, 0.6667, 0.5426, 0.6528, 0.5426, 0.6528, 0.5426, 0.6667, 0.5049, 0.08333, 0.5426, 0.08333, 0.5426, 0.09722, 0.5049, 0.09722, 0.4602, 0.6667, 0.4602, 0.6528, 0.4602, 0.6528, 0.4602, 0.6667, 0.4209, 0.08333, 0.4602, 0.08333, 0.4602, 0.09722, 0.4209, 0.09722, 0.588, 0.08333, 0.625, 0.08333, 0.625, 0.09722, 0.588, 0.09722, 0.625, 0.6389, 0.625, 0.6528, 0.625, 0.6528, 0.625, 0.6389, 0.125, 0.6389, 0.375, 0.6389, 0.375, 0.6528, 0.125, 0.6528, 0.625, 0.6389, 0.875, 0.6389, 0.875, 0.6528, 0.625, 0.6528, 0.5426, 0.6389, 0.5426, 0.6528, 0.5426, 0.6528, 0.5426, 0.6389, 0.5426, 0.6389, 0.5426, 0.6528, 0.5426, 0.6528, 0.5426, 0.6389, 0.4602, 0.6389, 0.4602, 0.6528, 0.4602, 0.6528, 0.4602, 0.6389, 0.5426, 0.6389, 0.5426, 0.6528, 0.5426, 0.6528, 0.5426, 0.6389, 0.4602, 0.6389, 0.4602, 0.6528, 0.4602, 0.6528, 0.4602, 0.6389, 0.625, 0.6389, 0.625, 0.6528, 0.625, 0.6528, 0.625, 0.6389, 0.4602, 0.6389, 0.4602, 0.6528, 0.4602, 0.6528, 0.4602, 0.6389, 0.5426, 0.6389, 0.5426, 0.6528, 0.5426, 0.6528, 0.5426, 0.6389, 0.625, 0.6389, 0.625, 0.6528, 0.625, 0.6528, 0.625, 0.6389, 0.4602, 0.6389, 0.4602, 0.6528, 0.4602, 0.6528, 0.4602, 0.6389, 0.4602, 0.6389, 0.4602, 0.6528, 0.4602, 0.6528, 0.4602, 0.6389, 0.4602, 0.6389, 0.4602, 0.6528, 0.4602, 0.6528, 0.4602, 0.6389, 0.4209, 0.6389, 0.4602, 0.6389, 0.4602, 0.6528, 0.4209, 0.6528, 0.4602, 0.6389, 0.4602, 0.6528, 0.4602, 0.6528, 0.4602, 0.6389, 0.5426, 0.6389, 0.5426, 0.6528, 0.5426, 0.6528, 0.5426, 0.6389, 0.5426, 0.6389, 0.5426, 0.6528, 0.5426, 0.6528, 0.5426, 0.6389, 0.5426, 0.6389, 0.5426, 0.6528, 0.5426, 0.6528, 0.5426, 0.6389, 0.5049, 0.6389, 0.5426, 0.6389, 0.5426, 0.6528, 0.5049, 0.6528, 0.625, 0.6389, 0.625, 0.6528, 0.625, 0.6528, 0.625, 0.6389, 0.625, 0.6389, 0.625, 0.6528, 0.625, 0.6528, 0.625, 0.6389, 0.588, 0.6389, 0.625, 0.6389, 0.625, 0.6528, 0.588, 0.6528, 0.625, 0.6389, 0.625, 0.6528, 0.625, 0.6528, 0.625, 0.6389, 0.625, 0.6389, 0.625, 0.6528, 0.625, 0.6528, 0.625, 0.6389, 0.625, 0.6389, 0.625, 0.6528, 0.625, 0.6528, 0.625, 0.6389, 0.5426, 0.6389, 0.5838, 0.6389, 0.5838, 0.6528, 0.5426, 0.6528, 0.4602, 0.6389, 0.5014, 0.6389, 0.5014, 0.6528, 0.4602, 0.6528, 0.375, 0.6389, 0.4176, 0.6389, 0.4176, 0.6528, 0.375, 0.6528, 0.5838, 0.6389, 0.588, 0.6389, 0.588, 0.6528, 0.5838, 0.6528, 0.5014, 0.6389, 0.5049, 0.6389, 0.5049, 0.6528, 0.5014, 0.6528, 0.4176, 0.6389, 0.4209, 0.6389, 0.4209, 0.6528, 0.4176, 0.6528, 0.4176, 0.6528, 0.4209, 0.6528, 0.4209, 0.6667, 0.4176, 0.6667, 0.5014, 0.6528, 0.5049, 0.6528, 0.5049, 0.6667, 0.5014, 0.6667, 0.5838, 0.6528, 0.588, 0.6528, 0.588, 0.6667, 0.5838, 0.6667, 0.4176, 0.5833, 0.4209, 0.5833, 0.4209, 0.5972, 0.4176, 0.5972, 0.5014, 0.5833, 0.5049, 0.5833, 0.5049, 0.5972, 0.5014, 0.5972, 0.5838, 0.5833, 0.588, 0.5833, 0.588, 0.5972, 0.5838, 0.5972, 0.5838, 0.5972, 0.5838, 0.5833, 0.5838, 0.5833, 0.5838, 0.5972, 0.588, 0.5972, 0.588, 0.5972, 0.588, 0.5972, 0.588, 0.5972, 0.5014, 0.5833, 0.5049, 0.5833, 0.5049, 0.5833, 0.5014, 0.5833, 0.5014, 0.5972, 0.5014, 0.5833, 0.5014, 0.5833, 0.5014, 0.5972, 0.5838, 0.6667, 0.5838, 0.6528, 0.5838, 0.6528, 0.5838, 0.6667, 0.5049, 0.6667, 0.5014, 0.6667, 0.5014, 0.6667, 0.5049, 0.6667, 0.4176, 0.6667, 0.4176, 0.6528, 0.4176, 0.6528, 0.4176, 0.6667, 0.4176, 0.5972, 0.4176, 0.5833, 0.4176, 0.5833, 0.4176, 0.5972, 0.5049, 0.6528, 0.5049, 0.6667, 0.5049, 0.6667, 0.5049, 0.6528, 0.5838, 0.6528, 0.588, 0.6528, 0.588, 0.6528, 0.5838, 0.6528, 0.588, 0.5833, 0.588, 0.5972, 0.588, 0.5972, 0.588, 0.5833, 0.5014, 0.6528, 0.5049, 0.6528, 0.5049, 0.6528, 0.5014, 0.6528, 0.5049, 0.5833, 0.5049, 0.5972, 0.5049, 0.5972, 0.5049, 0.5833, 0.4176, 0.5833, 0.4209, 0.5833, 0.4209, 0.5833, 0.4176, 0.5833, 0.4176, 0.6528, 0.4209, 0.6528, 0.4209, 0.6528, 0.4176, 0.6528, 0.5838, 0.5833, 0.588, 0.5833, 0.588, 0.5833, 0.5838, 0.5833, 0.4209, 0.5833, 0.4209, 0.5972, 0.4209, 0.5972, 0.4209, 0.5833, 0.4209, 0.6667, 0.4176, 0.6667, 0.4176, 0.6667, 0.4209, 0.6667, 0.5838, 0.6528, 0.588, 0.6528, 0.588, 0.6528, 0.5838, 0.6528, 0.5838, 0.6667, 0.5838, 0.6528, 0.5838, 0.6528, 0.5838, 0.6667, 0.588, 0.6667, 0.5838, 0.6667, 0.5838, 0.6667, 0.588, 0.6667, 0.588, 0.6528, 0.588, 0.6667, 0.588, 0.6667, 0.588, 0.6528, 0.5838, 0.5833, 0.588, 0.5833, 0.588, 0.5833, 0.5838, 0.5833, 0.588, 0.5833, 0.588, 0.5972, 0.588, 0.5972, 0.588, 0.5833, 0.588, 0.5972, 0.5838, 0.5972, 0.5838, 0.5972, 0.588, 0.5972, 0.5838, 0.5972, 0.5838, 0.5833, 0.5838, 0.5833, 0.5838, 0.5972, 0.5014, 0.6528, 0.5049, 0.6528, 0.5049, 0.6528, 0.5014, 0.6528, 0.5049, 0.6528, 0.5049, 0.6667, 0.5049, 0.6667, 0.5049, 0.6528, 0.5049, 0.6667, 0.5014, 0.6667, 0.5014, 0.6667, 0.5049, 0.6667, 0.5014, 0.6667, 0.5014, 0.6528, 0.5014, 0.6528, 0.5014, 0.6667, 0.5049, 0.5833, 0.5049, 0.5972, 0.5049, 0.5972, 0.5049, 0.5833, 0.5014, 0.5972, 0.5014, 0.5833, 0.5014, 0.5833, 0.5014, 0.5972, 0.5014, 0.5833, 0.5049, 0.5833, 0.5049, 0.5833, 0.5014, 0.5833, 0.5049, 0.5972, 0.5014, 0.5972, 0.5014, 0.5972, 0.5049, 0.5972, 0.4209, 0.5833, 0.4209, 0.5972, 0.4209, 0.5972, 0.4209, 0.5833, 0.4176, 0.5833, 0.4209, 0.5833, 0.4209, 0.5833, 0.4176, 0.5833, 0.4176, 0.5972, 0.4176, 0.5833, 0.4176, 0.5833, 0.4176, 0.5972, 0.4209, 0.5972, 0.4176, 0.5972, 0.4176, 0.5972, 0.4209, 0.5972, 0.4209, 0.6667, 0.4176, 0.6667, 0.4176, 0.6667, 0.4209, 0.6667, 0.4176, 0.6528, 0.4209, 0.6528, 0.4209, 0.6528, 0.4176, 0.6528, 0.4176, 0.6667, 0.4176, 0.6528, 0.4176, 0.6528, 0.4176, 0.6667, 0.4209, 0.6528, 0.4209, 0.6667, 0.4209, 0.6667, 0.4209, 0.6528, 0.4209, 0.5972, 0.4209, 0.5972, 0.4209, 0.5972, 0.4209, 0.5972, 0.4176, 0.5972, 0.4209, 0.5972, 0.4209, 0.5972, 0.4176, 0.5972, 0.4176, 0.5972, 0.4176, 0.5972, 0.4176, 0.5972, 0.4176, 0.5972, 0.5049, 0.5972, 0.5014, 0.5972, 0.5014, 0.5972, 0.5049, 0.5972, 0.5014, 0.5972, 0.5014, 0.5972, 0.5014, 0.5972, 0.5014, 0.5972, 0.5049, 0.5972, 0.5049, 0.5972, 0.5049, 0.5972, 0.5049, 0.5972, 0.5838, 0.5972, 0.5838, 0.5972, 0.5838, 0.5972, 0.5838, 0.5972, 0.5838, 0.5972, 0.588, 0.5972, 0.588, 0.5972, 0.5838, 0.5972, 0.588, 0.5972, 0.5838, 0.5972, 0.5838, 0.5972, 0.588, 0.5972])
me_cube_001.update()

# ---- objects
ob_cube = bpy.data.objects.new('Cube', me_cube_001)

# ---- transforms, parenting, visibility, modifiers, constraints
ob_cube.location = (0.173, 0.4141, 0.2043)
ob_cube.rotation_euler = (-0.01193, -2.649e-18, 1.58e-20)
ob_cube.scale = (1.0, 1.0, 1.193)

# ---- collection membership
col_collection.objects.link(ob_cube)

# ---- scene / render settings (as saved in the file)
scene.frame_start = 1; scene.frame_end = 250; scene.frame_set(1)
scene.render.engine = 'BLENDER_EEVEE_NEXT'
scene.cycles.sampling_pattern = 'TABULATED_SOBOL'
bpy.context.view_layer.update()

# ---- added for rendering (the .blend has no active camera and no usable light): camera, sun
cam_auto = bpy.data.cameras.new('AutoCamera')
cam_auto.lens = 50.0
cam_auto.sensor_width = 36.0
cam_auto.clip_end = 1000.0
ob_auto_camera = bpy.data.objects.new('AutoCamera', cam_auto)
scene.collection.objects.link(ob_auto_camera)
ob_auto_camera.location = (10.8272, -11.4887, 12.1497)
ob_auto_camera.rotation_euler = (1.09748, -7.21219e-08, 0.694738)
scene.camera = ob_auto_camera
light_auto_sun = bpy.data.lights.new('AutoSun', 'SUN')
light_auto_sun.energy = 3.0
light_auto_sun.angle = 0.0523599
ob_auto_sun = bpy.data.objects.new('AutoSun', light_auto_sun)
scene.collection.objects.link(ob_auto_sun)
ob_auto_sun.rotation_euler = (0.872665, 0.174533, 0.523599)
bpy.context.view_layer.update()
